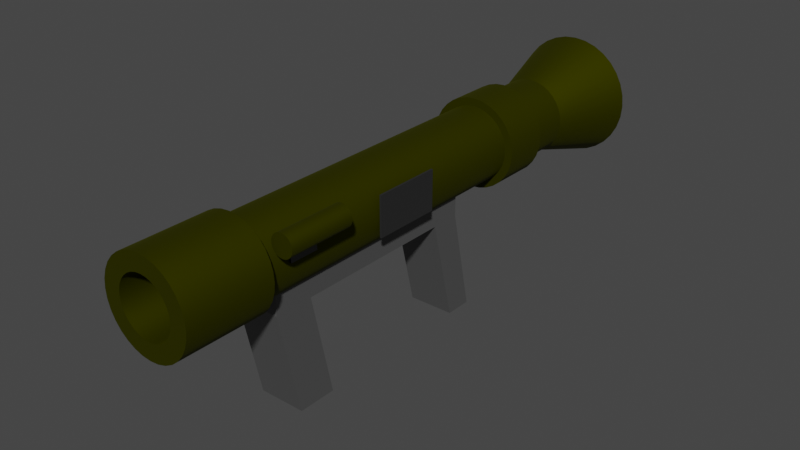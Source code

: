 # Source: Rocket_Launcher_attempt_2.blend  (saved by Blender 3.4.6; exported with 4.5.12 LTS)
import bpy
from mathutils import Matrix  # noqa: F401  (used for matrix-valued properties, if any)

bpy.ops.wm.read_factory_settings(use_empty=True)
scene = bpy.context.scene
scene.name = 'Scene'

# ---- collections
col_collection = bpy.data.collections.new('Collection'); scene.collection.children.link(col_collection)

# ---- materials (node trees are filled in below, after node groups)
mat_uncoated_metal = bpy.data.materials.new('Uncoated Metal')
mat_uncoated_metal.alpha_threshold = 0.0
mat_uncoated_metal.use_transparent_shadow = False
mat_uncoated_metal.roughness = 0.5
mat_uncoated_metal.line_color = (0.0, 0.0, 0.0, 1.0)
mat_handle = bpy.data.materials.new('Handle')
mat_handle.use_transparent_shadow = False
mat_dark_plastic = bpy.data.materials.new('Dark Plastic')
mat_dark_plastic.use_transparent_shadow = False
mat_green_metal = bpy.data.materials.new('Green Metal')
mat_green_metal.use_transparent_shadow = False

# ---- node groups
ng_auto_smooth = bpy.data.node_groups.new('Auto Smooth', 'GeometryNodeTree')
_s = ng_auto_smooth.interface.new_socket(name='Geometry', in_out='OUTPUT', socket_type='NodeSocketGeometry')
_s = ng_auto_smooth.interface.new_socket(name='Geometry', in_out='INPUT', socket_type='NodeSocketGeometry')
_s = ng_auto_smooth.interface.new_socket(name='Angle', in_out='INPUT', socket_type='NodeSocketFloat')
_s.subtype = 'ANGLE'
_s.min_value = 0.0
_s.max_value = 3.142
ng_auto_smooth.is_modifier = True
_N = ng_auto_smooth.nodes; _L = ng_auto_smooth.links
n0 = _N.new('NodeGroupOutput'); n0.name = 'Group Output'; n0.location = (480, -100)
n1 = _N.new('NodeGroupInput'); n1.name = 'Group Input'; n1.location = (-420, -300)
n2 = _N.new('NodeGroupInput'); n2.name = 'Group Input.001'; n2.location = (-60, -100)
n3 = _N.new('GeometryNodeSetShadeSmooth'); n3.name = 'Set Shade Smooth'; n3.location = (120, -100)
n3.domain = 'EDGE'
n4 = _N.new('GeometryNodeSetShadeSmooth'); n4.name = 'Set Shade Smooth.001'; n4.location = (300, -100)
n5 = _N.new('GeometryNodeInputMeshEdgeAngle'); n5.name = 'Edge Angle'; n5.location = (-420, -220)
n6 = _N.new('GeometryNodeInputEdgeSmooth'); n6.name = 'Is Edge Smooth'; n6.location = (-60, -160)
n7 = _N.new('GeometryNodeInputShadeSmooth'); n7.name = 'Is Face Smooth'; n7.location = (-240, -340)
n8 = _N.new('FunctionNodeBooleanMath'); n8.name = 'Boolean Math'; n8.location = (-60, -220)
n9 = _N.new('FunctionNodeCompare'); n9.name = 'Compare'; n9.location = (-240, -180)
n9.operation = 'LESS_EQUAL'
_L.new(n5.outputs[0], n9.inputs[0])
_L.new(n4.outputs[0], n0.inputs[0])
_L.new(n1.outputs[1], n9.inputs[1])
_L.new(n9.outputs[0], n8.inputs[0])
_L.new(n7.outputs[0], n8.inputs[1])
_L.new(n2.outputs[0], n3.inputs[0])
_L.new(n6.outputs[0], n3.inputs[1])
_L.new(n3.outputs[0], n4.inputs[0])
_L.new(n8.outputs[0], n3.inputs[2])
n0.is_active_output = True

# ---- material node trees
mat_uncoated_metal.use_nodes = True; mat_uncoated_metal.node_tree.nodes.clear()
_N = mat_uncoated_metal.node_tree.nodes; _L = mat_uncoated_metal.node_tree.links
n0 = _N.new('ShaderNodeOutputMaterial'); n0.name = 'Material Output'; n0.location = (300, 300)
n1 = _N.new('ShaderNodeBsdfPrincipled'); n1.name = 'Principled BSDF'; n1.location = (10, 300)
n1.distribution = 'GGX'
n1.subsurface_method = 'RANDOM_WALK_SKIN'
n1.inputs[0].default_value = (0.08276, 0.08276, 0.08276, 1.0)
n1.inputs[1].default_value = 1.0
n1.inputs[2].default_value = 0.2
n1.inputs[3].default_value = 1.45
n1.inputs[27].default_value = (0.0, 0.0, 0.0, 1.0)
n1.inputs[28].default_value = 1.0
_L.new(n1.outputs[0], n0.inputs[0])
n0.is_active_output = True
mat_handle.use_nodes = True; mat_handle.node_tree.nodes.clear()
_N = mat_handle.node_tree.nodes; _L = mat_handle.node_tree.links
n0 = _N.new('ShaderNodeBsdfPrincipled'); n0.name = 'Principled BSDF'; n0.location = (36, 292)
n0.distribution = 'GGX'
n0.subsurface_method = 'RANDOM_WALK_SKIN'
n0.inputs[0].default_value = (0.07805, 0.07805, 0.07805, 1.0)
n0.inputs[2].default_value = 0.1045
n0.inputs[3].default_value = 1.45
n0.inputs[27].default_value = (0.0, 0.0, 0.0, 1.0)
n0.inputs[28].default_value = 1.0
n1 = _N.new('ShaderNodeOutputMaterial'); n1.name = 'Material Output'; n1.location = (326, 292)
_L.new(n0.outputs[0], n1.inputs[0])
n1.is_active_output = True
mat_dark_plastic.use_nodes = True; mat_dark_plastic.node_tree.nodes.clear()
_N = mat_dark_plastic.node_tree.nodes; _L = mat_dark_plastic.node_tree.links
n0 = _N.new('ShaderNodeBsdfPrincipled'); n0.name = 'Principled BSDF'; n0.location = (10, 300)
n0.distribution = 'GGX'
n0.subsurface_method = 'RANDOM_WALK_SKIN'
n0.inputs[0].default_value = (0.01187, 0.01187, 0.01187, 1.0)
n0.inputs[2].default_value = 1.0
n0.inputs[3].default_value = 1.45
n0.inputs[27].default_value = (0.0, 0.0, 0.0, 1.0)
n0.inputs[28].default_value = 1.0
n1 = _N.new('ShaderNodeOutputMaterial'); n1.name = 'Material Output'; n1.location = (300, 300)
_L.new(n0.outputs[0], n1.inputs[0])
n1.is_active_output = True
mat_green_metal.use_nodes = True; mat_green_metal.node_tree.nodes.clear()
_N = mat_green_metal.node_tree.nodes; _L = mat_green_metal.node_tree.links
n0 = _N.new('ShaderNodeBsdfPrincipled'); n0.name = 'Principled BSDF'; n0.location = (10, 300)
n0.distribution = 'GGX'
n0.subsurface_method = 'RANDOM_WALK_SKIN'
n0.inputs[0].default_value = (0.07419, 0.07805, 0.0, 1.0)
n0.inputs[1].default_value = 1.0
n0.inputs[2].default_value = 0.7636
n0.inputs[3].default_value = 1.45
n0.inputs[27].default_value = (0.0, 0.0, 0.0, 1.0)
n0.inputs[28].default_value = 1.0
n1 = _N.new('ShaderNodeOutputMaterial'); n1.name = 'Material Output'; n1.location = (300, 300)
_L.new(n0.outputs[0], n1.inputs[0])
n1.is_active_output = True

# ---- world
world_world = bpy.data.worlds.new('World'); scene.world = world_world
world_world.use_nodes = True; world_world.node_tree.nodes.clear()
_N = world_world.node_tree.nodes; _L = world_world.node_tree.links
n0 = _N.new('ShaderNodeOutputWorld'); n0.name = 'World Output'; n0.location = (300, 300)
n1 = _N.new('ShaderNodeBackground'); n1.name = 'Background'; n1.location = (10, 300)
n1.inputs[0].default_value = (0.05088, 0.05088, 0.05088, 1.0)
_L.new(n1.outputs[0], n0.inputs[0])
n0.is_active_output = True
world_world.color = (0.05088, 0.05088, 0.05088)
world_world.use_sun_shadow = False
world_world.sun_shadow_jitter_overblur = 0.0

# ---- meshes
me_cylinder = bpy.data.meshes.new('Cylinder')
me_cylinder.from_pydata([(1.035, -0.2058, 0.1029), (0.9748, -0.4038, 0.1029), (0.8773, -0.5862, 0.1029), (1.035, -0.2058, -0.1029), (0.9748, -0.4038, -0.1029), (0.8773, -0.5862, -0.1029), (0.8117, -0.6662, -0.1029), (0.8117, -0.6662, 0.1029), (1.045, -0.1029, 0.1029), (1.045, -0.1029, -0.1029)], [], [(5, 2, 7, 6), (4, 1, 2, 5), (3, 0, 1, 4), (9, 8, 0, 3)])
me_cylinder.polygons.foreach_set('use_smooth', [True] * 4)
_uv = me_cylinder.uv_layers.new(name='UVMap')
_uv.uv.foreach_set('vector', [0.6562, 0.6187, 0.6562, 0.6624, 0.6406, 0.6624, 0.6406, 0.6187, 0.6875, 0.6187, 0.6875, 0.6624, 0.6562, 0.6624, 0.6562, 0.6187, 0.7188, 0.6187, 0.7188, 0.6624, 0.6875, 0.6624, 0.6875, 0.6187, 0.7344, 0.6187, 0.7344, 0.6624, 0.7188, 0.6624, 0.7188, 0.6187])
me_cylinder.materials.append(mat_uncoated_metal)
me_cylinder.update()
me_cube_001 = bpy.data.meshes.new('Cube.001')
me_cube_001.from_pydata([(-1.0, -1.0, -1.0), (-1.0, -1.0, 1.0), (-1.0, 15.23, -1.0), (-1.0, 15.23, 1.0), (1.0, -1.0, -1.0), (1.0, -1.0, 1.0), (1.0, 15.23, -1.0), (1.0, 15.23, 1.0), (-1.0, 1.709, -1.0), (-1.0, 1.709, 1.0), (1.0, 1.709, -1.0), (1.0, 1.709, 1.0), (-1.0, 13.12, 1.0), (1.0, 13.12, -1.0), (-1.0, 13.12, -1.0), (1.0, 13.12, 1.0), (-1.0, 3.274, -8.281), (-1.0, 0.5642, -8.281), (1.0, 16.81, -8.281), (-1.0, 16.81, -8.281), (1.0, 14.9, -8.281), (1.0, 0.5642, -8.281), (1.0, 3.274, -8.281), (-1.0, 14.9, -8.281)], [], [(14, 12, 3, 2), (2, 3, 7, 6), (10, 11, 5, 4), (4, 5, 1, 0), (14, 2, 19, 23), (11, 9, 1, 5), (15, 12, 9, 11), (14, 13, 10, 8), (13, 15, 11, 10), (0, 1, 9, 8), (6, 7, 15, 13), (2, 6, 18, 19), (7, 3, 12, 15), (8, 9, 12, 14), (16, 22, 21, 17), (19, 18, 20, 23), (0, 8, 16, 17), (6, 13, 20, 18), (13, 14, 23, 20), (10, 4, 21, 22), (4, 0, 17, 21), (8, 10, 22, 16)])
_uv = me_cube_001.uv_layers.new(name='UVMap')
_uv.uv.foreach_set('vector', [0.375, 0.2019, 0.625, 0.2019, 0.625, 0.25, 0.375, 0.25, 0.375, 0.25, 0.625, 0.25, 0.625, 0.5, 0.375, 0.5, 0.375, 0.691, 0.625, 0.691, 0.625, 0.75, 0.375, 0.75, 0.375, 0.75, 0.625, 0.75, 0.625, 1.0, 0.375, 1.0, 0.375, 0.2019, 0.375, 0.25, 0.375, 0.25, 0.375, 0.2019, 0.625, 0.691, 0.875, 0.691, 0.875, 0.75, 0.625, 0.75, 0.625, 0.5481, 0.875, 0.5481, 0.875, 0.691, 0.625, 0.691, 0.125, 0.5481, 0.375, 0.5481, 0.375, 0.691, 0.125, 0.691, 0.375, 0.5481, 0.625, 0.5481, 0.625, 0.691, 0.375, 0.691, 0.375, 0.0, 0.625, 0.0, 0.625, 0.05904, 0.375, 0.05904, 0.375, 0.5, 0.625, 0.5, 0.625, 0.5481, 0.375, 0.5481, 0.375, 0.25, 0.375, 0.5, 0.375, 0.5, 0.375, 0.25, 0.625, 0.5, 0.875, 0.5, 0.875, 0.5481, 0.625, 0.5481, 0.375, 0.05904, 0.625, 0.05904, 0.625, 0.2019, 0.375, 0.2019, 0.125, 0.691, 0.375, 0.691, 0.375, 0.75, 0.125, 0.75, 0.125, 0.5, 0.375, 0.5, 0.375, 0.5481, 0.125, 0.5481, 0.375, 0.0, 0.375, 0.05904, 0.375, 0.05904, 0.375, 0.0, 0.375, 0.5, 0.375, 0.5481, 0.375, 0.5481, 0.375, 0.5, 0.375, 0.5481, 0.125, 0.5481, 0.125, 0.5481, 0.375, 0.5481, 0.375, 0.691, 0.375, 0.75, 0.375, 0.75, 0.375, 0.691, 0.375, 0.75, 0.375, 1.0, 0.375, 1.0, 0.375, 0.75, 0.125, 0.691, 0.375, 0.691, 0.375, 0.691, 0.125, 0.691])
me_cube_001.materials.append(mat_handle)
me_cube_001.update()
me_cube_002 = bpy.data.meshes.new('Cube.002')
me_cube_002.from_pydata([(-1.0, -1.0, -1.0), (-1.0, -1.0, 1.0), (-1.0, 1.0, -1.0), (-1.0, 1.0, 1.0), (1.0, -1.0, -1.0), (1.0, -1.0, 1.0), (1.0, 1.0, -1.0), (1.0, 1.0, 1.0)], [], [(0, 1, 3, 2), (2, 3, 7, 6), (6, 7, 5, 4), (4, 5, 1, 0), (2, 6, 4, 0), (7, 3, 1, 5)])
_uv = me_cube_002.uv_layers.new(name='UVMap')
_uv.uv.foreach_set('vector', [0.375, 0.0, 0.625, 0.0, 0.625, 0.25, 0.375, 0.25, 0.375, 0.25, 0.625, 0.25, 0.625, 0.5, 0.375, 0.5, 0.375, 0.5, 0.625, 0.5, 0.625, 0.75, 0.375, 0.75, 0.375, 0.75, 0.625, 0.75, 0.625, 1.0, 0.375, 1.0, 0.125, 0.5, 0.375, 0.5, 0.375, 0.75, 0.125, 0.75, 0.625, 0.5, 0.875, 0.5, 0.875, 0.75, 0.625, 0.75])
me_cube_002.materials.append(mat_dark_plastic)
me_cube_002.update()
me_cylinder_001 = bpy.data.meshes.new('Cylinder.001')
me_cylinder_001.from_pydata([(0.0, 0.759, -1.0), (1.581e-08, 1.325, 1.23), (0.1481, 0.7444, -1.0), (0.2584, 1.299, 1.23), (0.2905, 0.7012, -1.0), (0.5069, 1.224, 1.23), (0.4217, 0.6311, -1.0), (0.7359, 1.101, 1.23), (0.5367, 0.5367, -1.0), (0.9366, 0.9366, 1.23), (0.6311, 0.4217, -1.0), (1.101, 0.7359, 1.23), (0.7012, 0.2905, -1.0), (1.224, 0.5069, 1.23), (0.7444, 0.1481, -1.0), (1.299, 0.2584, 1.23), (0.759, 0.0, -1.0), (1.325, -1.13e-07, 1.23), (0.7444, -0.1481, -1.0), (1.299, -0.2584, 1.23), (0.7012, -0.2905, -1.0), (1.224, -0.5069, 1.23), (0.6311, -0.4217, -1.0), (1.101, -0.7359, 1.23), (0.5367, -0.5367, -1.0), (0.9366, -0.9366, 1.23), (0.4217, -0.6311, -1.0), (0.7359, -1.101, 1.23), (0.2905, -0.7012, -1.0), (0.5069, -1.224, 1.23), (0.1481, -0.7444, -1.0), (0.2584, -1.299, 1.23), (0.0, -0.759, -1.0), (1.7e-08, -1.325, 1.23), (-0.1481, -0.7444, -1.0), (-0.2584, -1.299, 1.23), (-0.2905, -0.7012, -1.0), (-0.5069, -1.224, 1.23), (-0.4217, -0.6311, -1.0), (-0.7359, -1.101, 1.23), (-0.5367, -0.5367, -1.0), (-0.9366, -0.9366, 1.23), (-0.6311, -0.4217, -1.0), (-1.101, -0.7359, 1.23), (-0.7012, -0.2905, -1.0), (-1.224, -0.5069, 1.23), (-0.7444, -0.1481, -1.0), (-1.299, -0.2584, 1.23), (-0.759, 0.0, -1.0), (-1.325, -1.13e-07, 1.23), (-0.7444, 0.1481, -1.0), (-1.299, 0.2584, 1.23), (-0.7012, 0.2905, -1.0), (-1.224, 0.5069, 1.23), (-0.6311, 0.4217, -1.0), (-1.101, 0.7359, 1.23), (-0.5367, 0.5367, -1.0), (-0.9366, 0.9366, 1.23), (-0.4217, 0.6311, -1.0), (-0.7359, 1.101, 1.23), (-0.2905, 0.7012, -1.0), (-0.5069, 1.224, 1.23), (-0.1481, 0.7444, -1.0), (-0.2584, 1.299, 1.23), (2.997e-16, 1.0, 0.9139), (0.1951, 0.9808, 0.9139), (0.3827, 0.9239, 0.9139), (0.5556, 0.8315, 0.9139), (0.7071, 0.7071, 0.9139), (0.8315, 0.5556, 0.9139), (0.9239, 0.3827, 0.9139), (0.9808, 0.1951, 0.9139), (1.0, -5.901e-08, 0.9139), (0.9808, -0.1951, 0.9139), (0.9239, -0.3827, 0.9139), (0.8315, -0.5556, 0.9139), (0.7071, -0.7071, 0.9139), (0.5556, -0.8315, 0.9139), (0.3827, -0.9239, 0.9139), (0.1951, -0.9808, 0.9139), (2.997e-16, -1.0, 0.9139), (-0.1951, -0.9808, 0.9139), (-0.3827, -0.9239, 0.9139), (-0.5556, -0.8315, 0.9139), (-0.7071, -0.7071, 0.9139), (-0.8315, -0.5556, 0.9139), (-0.9239, -0.3827, 0.9139), (-0.9808, -0.1951, 0.9139), (-1.0, -5.901e-08, 0.9139), (-0.9808, 0.1951, 0.9139), (-0.9239, 0.3827, 0.9139), (-0.8315, 0.5556, 0.9139), (-0.7071, 0.7071, 0.9139), (-0.5556, 0.8315, 0.9139), (-0.3827, 0.9239, 0.9139), (-0.1951, 0.9808, 0.9139), (0.1951, 0.9808, -0.6656), (0.3827, 0.9239, -0.6656), (0.5556, 0.8315, -0.6656), (0.7071, 0.7071, -0.6656), (0.8315, 0.5556, -0.6656), (0.9239, 0.3827, -0.6656), (0.9808, 0.1951, -0.6656), (1.0, -1.031e-08, -0.6656), (0.9808, -0.1951, -0.6656), (0.9239, -0.3827, -0.6656), (0.8315, -0.5556, -0.6656), (0.7071, -0.7071, -0.6656), (0.5556, -0.8315, -0.6656), (0.3827, -0.9239, -0.6656), (0.1951, -0.9808, -0.6656), (5.237e-17, -1.0, -0.6656), (-0.1951, -0.9808, -0.6656), (-0.3827, -0.9239, -0.6656), (-0.5556, -0.8315, -0.6656), (-0.7071, -0.7071, -0.6656), (-0.8315, -0.5556, -0.6656), (-0.9239, -0.3827, -0.6656), (-0.9808, -0.1951, -0.6656), (-1.0, -1.031e-08, -0.6656), (-0.9808, 0.1951, -0.6656), (-0.9239, 0.3827, -0.6656), (-0.8315, 0.5556, -0.6656), (-0.7071, 0.7071, -0.6656), (-0.5556, 0.8315, -0.6656), (-0.3827, 0.9239, -0.6656), (-0.1951, 0.9808, -0.6656), (5.237e-17, 1.0, -0.6656), (2.413e-16, 1.0, 0.5409), (0.1951, 0.9808, 0.5409), (0.3827, 0.9239, 0.5409), (0.5556, 0.8315, 0.5409), (0.7071, 0.7071, 0.5409), (0.8315, 0.5556, 0.5409), (0.9239, 0.3827, 0.5409), (0.9808, 0.1951, 0.5409), (1.0, -4.751e-08, 0.5409), (0.9808, -0.1951, 0.5409), (0.9239, -0.3827, 0.5409), (0.8315, -0.5556, 0.5409), (0.7071, -0.7071, 0.5409), (0.5556, -0.8315, 0.5409), (0.3827, -0.9239, 0.5409), (0.1951, -0.9808, 0.5409), (2.413e-16, -1.0, 0.5409), (-0.1951, -0.9808, 0.5409), (-0.3827, -0.9239, 0.5409), (-0.5556, -0.8315, 0.5409), (-0.7071, -0.7071, 0.5409), (-0.8315, -0.5556, 0.5409), (-0.9239, -0.3827, 0.5409), (-0.9808, -0.1951, 0.5409), (-1.0, -4.751e-08, 0.5409), (-0.9808, 0.1951, 0.5409), (-0.9239, 0.3827, 0.5409), (-0.8315, 0.5556, 0.5409), (-0.7071, 0.7071, 0.5409), (-0.5556, 0.8315, 0.5409), (-0.3827, 0.9239, 0.5409), (-0.1951, 0.9808, 0.5409), (2.705e-16, 1.0, 0.7274), (0.1951, 0.9808, 0.7274), (0.3827, 0.9239, 0.7274), (0.5556, 0.8315, 0.7274), (0.7071, 0.7071, 0.7274), (0.8315, 0.5556, 0.7274), (0.9239, 0.3827, 0.7274), (0.9808, 0.1951, 0.7274), (1.0, -5.326e-08, 0.7274), (0.9808, -0.1951, 0.7274), (0.9239, -0.3827, 0.7274), (0.8315, -0.5556, 0.7274), (0.7071, -0.7071, 0.7274), (0.5556, -0.8315, 0.7274), (0.3827, -0.9239, 0.7274), (0.1951, -0.9808, 0.7274), (2.705e-16, -1.0, 0.7274), (-0.1951, -0.9808, 0.7274), (-0.3827, -0.9239, 0.7274), (-0.5556, -0.8315, 0.7274), (-0.7071, -0.7071, 0.7274), (-0.8315, -0.5556, 0.7274), (-0.9239, -0.3827, 0.7274), (-0.9808, -0.1951, 0.7274), (-1.0, -5.326e-08, 0.7274), (-0.9808, 0.1951, 0.7274), (-0.9239, 0.3827, 0.7274), (-0.8315, 0.5556, 0.7274), (-0.7071, 0.7071, 0.7274), (-0.5556, 0.8315, 0.7274), (-0.3827, 0.9239, 0.7274), (-0.1951, 0.9808, 0.7274), (2.997e-16, 1.0, 0.9139), (0.1951, 0.9808, 0.9139), (0.3827, 0.9239, 0.9139), (0.5556, 0.8315, 0.9139), (0.7071, 0.7071, 0.9139), (0.8315, 0.5556, 0.9139), (0.9239, 0.3827, 0.9139), (0.9808, 0.1951, 0.9139), (1.0, -5.901e-08, 0.9139), (0.9808, -0.1951, 0.9139), (0.9239, -0.3827, 0.9139), (0.8315, -0.5556, 0.9139), (0.7071, -0.7071, 0.9139), (0.5556, -0.8315, 0.9139), (0.3827, -0.9239, 0.9139), (0.1951, -0.9808, 0.9139), (2.997e-16, -1.0, 0.9139), (-0.1951, -0.9808, 0.9139), (-0.3827, -0.9239, 0.9139), (-0.5556, -0.8315, 0.9139), (-0.7071, -0.7071, 0.9139), (-0.8315, -0.5556, 0.9139), (-0.9239, -0.3827, 0.9139), (-0.9808, -0.1951, 0.9139), (-1.0, -5.901e-08, 0.9139), (-0.9808, 0.1951, 0.9139), (-0.9239, 0.3827, 0.9139), (-0.8315, 0.5556, 0.9139), (-0.7071, 0.7071, 0.9139), (-0.5556, 0.8315, 0.9139), (-0.3827, 0.9239, 0.9139), (-0.1951, 0.9808, 0.9139), (0.2361, 1.187, 0.5409), (0.463, 1.118, 0.5409), (0.6722, 1.006, 0.5409), (0.8556, 0.8556, 0.5409), (1.006, 0.6722, 0.5409), (1.118, 0.463, 0.5409), (1.187, 0.2361, 0.5409), (1.21, -8.837e-08, 0.5409), (1.187, -0.2361, 0.5409), (1.118, -0.463, 0.5409), (1.006, -0.6722, 0.5409), (0.8556, -0.8556, 0.5409), (0.6722, -1.006, 0.5409), (0.463, -1.118, 0.5409), (0.2361, -1.187, 0.5409), (6.184e-09, -1.21, 0.5409), (-0.2361, -1.187, 0.5409), (-0.463, -1.118, 0.5409), (-0.6722, -1.006, 0.5409), (-0.8556, -0.8556, 0.5409), (-1.006, -0.6722, 0.5409), (-1.118, -0.463, 0.5409), (-1.187, -0.2361, 0.5409), (-1.21, -8.837e-08, 0.5409), (-1.187, 0.2361, 0.5409), (-1.118, 0.463, 0.5409), (-1.006, 0.6722, 0.5409), (-0.8556, 0.8556, 0.5409), (-0.6722, 1.006, 0.5409), (-0.463, 1.118, 0.5409), (-0.2361, 1.187, 0.5409), (6.184e-09, 1.21, 0.5409), (0.2361, 1.187, -0.6656), (0.463, 1.118, -0.6656), (0.6722, 1.006, -0.6656), (0.8556, 0.8556, -0.6656), (1.006, 0.6722, -0.6656), (1.118, 0.463, -0.6656), (1.187, 0.2361, -0.6656), (1.21, -2.701e-08, -0.6656), (1.187, -0.2361, -0.6656), (1.118, -0.463, -0.6656), (1.006, -0.6722, -0.6656), (0.8556, -0.8556, -0.6656), (0.6722, -1.006, -0.6656), (0.463, -1.118, -0.6656), (0.2361, -1.187, -0.6656), (6.184e-09, -1.21, -0.6656), (-0.2361, -1.187, -0.6656), (-0.463, -1.118, -0.6656), (-0.6722, -1.006, -0.6656), (-0.8556, -0.8556, -0.6656), (-1.006, -0.6722, -0.6656), (-1.118, -0.463, -0.6656), (-1.187, -0.2361, -0.6656), (-1.21, -2.701e-08, -0.6656), (-1.187, 0.2361, -0.6656), (-1.118, 0.463, -0.6656), (-1.006, 0.6722, -0.6656), (-0.8556, 0.8556, -0.6656), (-0.6722, 1.006, -0.6656), (-0.463, 1.118, -0.6656), (-0.2361, 1.187, -0.6656), (6.184e-09, 1.21, -0.6656), (0.2361, 1.187, -1.0), (0.463, 1.118, -1.0), (0.6722, 1.006, -1.0), (0.8556, 0.8556, -1.0), (1.006, 0.6722, -1.0), (1.118, 0.463, -1.0), (1.187, 0.2361, -1.0), (1.21, -3.553e-08, -1.0), (1.187, -0.2361, -1.0), (1.118, -0.463, -1.0), (1.006, -0.6722, -1.0), (0.8556, -0.8556, -1.0), (0.6722, -1.006, -1.0), (0.463, -1.118, -1.0), (0.2361, -1.187, -1.0), (6.184e-09, -1.21, -1.0), (-0.2361, -1.187, -1.0), (-0.463, -1.118, -1.0), (-0.6722, -1.006, -1.0), (-0.8556, -0.8556, -1.0), (-1.006, -0.6722, -1.0), (-1.118, -0.463, -1.0), (-1.187, -0.2361, -1.0), (-1.21, -3.553e-08, -1.0), (-1.187, 0.2361, -1.0), (-1.118, 0.463, -1.0), (-1.006, 0.6722, -1.0), (-0.8556, 0.8556, -1.0), (-0.6722, 1.006, -1.0), (-0.463, 1.118, -1.0), (-0.2361, 1.187, -1.0), (6.184e-09, 1.21, -1.0), (6.184e-09, 1.21, 0.7274), (0.2361, 1.187, 0.7274), (0.463, 1.118, 0.7274), (0.6722, 1.006, 0.7274), (0.8556, 0.8556, 0.7274), (1.006, 0.6722, 0.7274), (1.118, 0.463, 0.7274), (1.187, 0.2361, 0.7274), (1.21, -8.362e-08, 0.7274), (1.187, -0.2361, 0.7274), (1.118, -0.463, 0.7274), (1.006, -0.6722, 0.7274), (0.8556, -0.8556, 0.7274), (0.6722, -1.006, 0.7274), (0.463, -1.118, 0.7274), (0.2361, -1.187, 0.7274), (6.184e-09, -1.21, 0.7274), (-0.2361, -1.187, 0.7274), (-0.463, -1.118, 0.7274), (-0.6722, -1.006, 0.7274), (-0.8556, -0.8556, 0.7274), (-1.006, -0.6722, 0.7274), (-1.118, -0.463, 0.7274), (-1.187, -0.2361, 0.7274), (-1.21, -8.362e-08, 0.7274), (-1.187, 0.2361, 0.7274), (-1.118, 0.463, 0.7274), (-1.006, 0.6722, 0.7274), (-0.8556, 0.8556, 0.7274), (-0.6722, 1.006, 0.7274), (-0.463, 1.118, 0.7274), (-0.2361, 1.187, 0.7274), (0.0, 1.0, -1.0), (0.1951, 0.9808, -1.0), (0.3827, 0.9239, -1.0), (0.5556, 0.8315, -1.0), (0.7071, 0.7071, -1.0), (0.8315, 0.5556, -1.0), (0.9239, 0.3827, -1.0), (0.9808, 0.1951, -1.0), (1.0, 0.0, -1.0), (0.9808, -0.1951, -1.0), (0.9239, -0.3827, -1.0), (0.8315, -0.5556, -1.0), (0.7071, -0.7071, -1.0), (0.5556, -0.8315, -1.0), (0.3827, -0.9239, -1.0), (0.1951, -0.9808, -1.0), (0.0, -1.0, -1.0), (-0.1951, -0.9808, -1.0), (-0.3827, -0.9239, -1.0), (-0.5556, -0.8315, -1.0), (-0.7071, -0.7071, -1.0), (-0.8315, -0.5556, -1.0), (-0.9239, -0.3827, -1.0), (-0.9808, -0.1951, -1.0), (-1.0, 0.0, -1.0), (-0.9808, 0.1951, -1.0), (-0.9239, 0.3827, -1.0), (-0.8315, 0.5556, -1.0), (-0.7071, 0.7071, -1.0), (-0.5556, 0.8315, -1.0), (-0.3827, 0.9239, -1.0), (-0.1951, 0.9808, -1.0), (1.414e-05, 0.759, 0.9128), (0.1481, 0.7444, 0.9128), (0.2905, 0.7012, 0.9128), (0.4217, 0.6311, 0.9128), (0.5367, 0.5367, 0.9128), (0.6311, 0.4217, 0.9128), (0.7013, 0.2905, 0.9128), (0.7444, 0.1481, 0.9128), (0.759, 3.373e-07, 0.9128), (0.7444, -0.1481, 0.9128), (0.7013, -0.2905, 0.9128), (0.6311, -0.4217, 0.9128), (0.5367, -0.5367, 0.9128), (0.4217, -0.6311, 0.9128), (0.2905, -0.7012, 0.9128), (0.1481, -0.7444, 0.9128), (1.414e-05, -0.759, 0.9128), (-0.1481, -0.7444, 0.9128), (-0.2904, -0.7012, 0.9128), (-0.4217, -0.6311, 0.9128), (-0.5367, -0.5367, 0.9128), (-0.6311, -0.4217, 0.9128), (-0.7012, -0.2905, 0.9128), (-0.7444, -0.1481, 0.9128), (-0.759, 3.373e-07, 0.9128), (-0.7444, 0.1481, 0.9128), (-0.7012, 0.2905, 0.9128), (-0.6311, 0.4217, 0.9128), (-0.5367, 0.5367, 0.9128), (-0.4217, 0.6311, 0.9128), (-0.2904, 0.7012, 0.9128), (-0.1481, 0.7444, 0.9128), (0.3208, 1.613, 1.23), (1.82e-08, 1.644, 1.23), (0.6292, 1.519, 1.23), (0.9135, 1.367, 1.23), (1.163, 1.163, 1.23), (1.367, 0.9135, 1.23), (1.519, 0.6292, 1.23), (1.613, 0.3208, 1.23), (1.644, -1.13e-07, 1.23), (1.613, -0.3208, 1.23), (1.519, -0.6292, 1.23), (1.367, -0.9135, 1.23), (1.163, -1.163, 1.23), (0.9135, -1.367, 1.23), (0.6292, -1.519, 1.23), (0.3208, -1.613, 1.23), (1.82e-08, -1.644, 1.23), (-0.3208, -1.613, 1.23), (-0.6292, -1.519, 1.23), (-0.9135, -1.367, 1.23), (-1.163, -1.163, 1.23), (-1.367, -0.9135, 1.23), (-1.519, -0.6292, 1.23), (-1.613, -0.3208, 1.23), (-1.644, -1.13e-07, 1.23), (-1.613, 0.3208, 1.23), (-1.519, 0.6292, 1.23), (-1.367, 0.9135, 1.23), (-1.163, 1.163, 1.23), (-0.9135, 1.367, 1.23), (-0.6292, 1.519, 1.23), (-0.3208, 1.613, 1.23), (1.581e-08, 1.325, 1.23), (0.2584, 1.299, 1.23), (0.5069, 1.224, 1.23), (0.7359, 1.101, 1.23), (0.9366, 0.9366, 1.23), (1.101, 0.7359, 1.23), (1.224, 0.5069, 1.23), (1.299, 0.2584, 1.23), (1.325, -1.13e-07, 1.23), (1.299, -0.2584, 1.23), (1.224, -0.5069, 1.23), (1.101, -0.7359, 1.23), (0.9366, -0.9366, 1.23), (0.7359, -1.101, 1.23), (0.5069, -1.224, 1.23), (0.2584, -1.299, 1.23), (1.7e-08, -1.325, 1.23), (-0.2584, -1.299, 1.23), (-0.5069, -1.224, 1.23), (-0.7359, -1.101, 1.23), (-0.9366, -0.9366, 1.23), (-1.101, -0.7359, 1.23), (-1.224, -0.5069, 1.23), (-1.299, -0.2584, 1.23), (-1.325, -1.13e-07, 1.23), (-1.299, 0.2584, 1.23), (-1.224, 0.5069, 1.23), (-1.101, 0.7359, 1.23), (-0.9366, 0.9366, 1.23), (-0.7359, 1.101, 1.23), (-0.5069, 1.224, 1.23), (-0.2584, 1.299, 1.23), (0.3208, 1.613, 1.23), (0.6292, 1.519, 1.23), (0.9135, 1.367, 1.23), (1.163, 1.163, 1.23), (1.367, 0.9135, 1.23), (1.519, 0.6292, 1.23), (1.613, 0.3208, 1.23), (1.644, -1.13e-07, 1.23), (1.613, -0.3208, 1.23), (1.519, -0.6292, 1.23), (1.367, -0.9135, 1.23), (1.163, -1.163, 1.23), (0.9135, -1.367, 1.23), (0.6292, -1.519, 1.23), (0.3208, -1.613, 1.23), (1.82e-08, -1.644, 1.23), (-0.3208, -1.613, 1.23), (-0.6292, -1.519, 1.23), (-0.9135, -1.367, 1.23), (-1.163, -1.163, 1.23), (-1.367, -0.9135, 1.23), (-1.519, -0.6292, 1.23), (-1.613, -0.3208, 1.23), (-1.644, -1.13e-07, 1.23), (-1.613, 0.3208, 1.23), (-1.519, 0.6292, 1.23), (-1.367, 0.9135, 1.23), (-1.163, 1.163, 1.23), (-0.9135, 1.367, 1.23), (-0.6292, 1.519, 1.23), (-0.3208, 1.613, 1.23), (1.82e-08, 1.644, 1.23)], [], [(64, 417, 416, 65), (65, 416, 418, 66), (66, 418, 419, 67), (67, 419, 420, 68), (68, 420, 421, 69), (69, 421, 422, 70), (70, 422, 423, 71), (71, 423, 424, 72), (72, 424, 425, 73), (73, 425, 426, 74), (74, 426, 427, 75), (75, 427, 428, 76), (76, 428, 429, 77), (77, 429, 430, 78), (78, 430, 431, 79), (79, 431, 432, 80), (80, 432, 433, 81), (81, 433, 434, 82), (82, 434, 435, 83), (83, 435, 436, 84), (84, 436, 437, 85), (85, 437, 438, 86), (86, 438, 439, 87), (87, 439, 440, 88), (88, 440, 441, 89), (89, 441, 442, 90), (90, 442, 443, 91), (91, 443, 444, 92), (92, 444, 445, 93), (93, 445, 446, 94), (94, 446, 447, 95), (95, 447, 417, 64), (0, 2, 385, 384), (223, 95, 64, 192), (222, 94, 95, 223), (221, 93, 94, 222), (220, 92, 93, 221), (219, 91, 92, 220), (218, 90, 91, 219), (217, 89, 90, 218), (216, 88, 89, 217), (215, 87, 88, 216), (214, 86, 87, 215), (213, 85, 86, 214), (212, 84, 85, 213), (211, 83, 84, 212), (210, 82, 83, 211), (209, 81, 82, 210), (208, 80, 81, 209), (207, 79, 80, 208), (206, 78, 79, 207), (205, 77, 78, 206), (204, 76, 77, 205), (203, 75, 76, 204), (202, 74, 75, 203), (201, 73, 74, 202), (200, 72, 73, 201), (199, 71, 72, 200), (198, 70, 71, 199), (197, 69, 70, 198), (196, 68, 69, 197), (195, 67, 68, 196), (194, 66, 67, 195), (193, 65, 66, 194), (192, 64, 65, 193), (287, 127, 96, 256), (256, 96, 97, 257), (257, 97, 98, 258), (258, 98, 99, 259), (259, 99, 100, 260), (260, 100, 101, 261), (261, 101, 102, 262), (262, 102, 103, 263), (263, 103, 104, 264), (264, 104, 105, 265), (265, 105, 106, 266), (266, 106, 107, 267), (267, 107, 108, 268), (268, 108, 109, 269), (269, 109, 110, 270), (270, 110, 111, 271), (271, 111, 112, 272), (272, 112, 113, 273), (273, 113, 114, 274), (274, 114, 115, 275), (275, 115, 116, 276), (276, 116, 117, 277), (277, 117, 118, 278), (278, 118, 119, 279), (279, 119, 120, 280), (280, 120, 121, 281), (281, 121, 122, 282), (282, 122, 123, 283), (283, 123, 124, 284), (284, 124, 125, 285), (285, 125, 126, 286), (286, 126, 127, 287), (127, 128, 129, 96), (96, 129, 130, 97), (97, 130, 131, 98), (98, 131, 132, 99), (99, 132, 133, 100), (100, 133, 134, 101), (101, 134, 135, 102), (102, 135, 136, 103), (103, 136, 137, 104), (104, 137, 138, 105), (105, 138, 139, 106), (106, 139, 140, 107), (107, 140, 141, 108), (108, 141, 142, 109), (109, 142, 143, 110), (110, 143, 144, 111), (111, 144, 145, 112), (112, 145, 146, 113), (113, 146, 147, 114), (114, 147, 148, 115), (115, 148, 149, 116), (116, 149, 150, 117), (117, 150, 151, 118), (118, 151, 152, 119), (119, 152, 153, 120), (120, 153, 154, 121), (121, 154, 155, 122), (122, 155, 156, 123), (123, 156, 157, 124), (124, 157, 158, 125), (125, 158, 159, 126), (126, 159, 128, 127), (320, 160, 161, 321), (321, 161, 162, 322), (322, 162, 163, 323), (323, 163, 164, 324), (324, 164, 165, 325), (325, 165, 166, 326), (326, 166, 167, 327), (327, 167, 168, 328), (328, 168, 169, 329), (329, 169, 170, 330), (330, 170, 171, 331), (331, 171, 172, 332), (332, 172, 173, 333), (333, 173, 174, 334), (334, 174, 175, 335), (335, 175, 176, 336), (336, 176, 177, 337), (337, 177, 178, 338), (338, 178, 179, 339), (339, 179, 180, 340), (340, 180, 181, 341), (341, 181, 182, 342), (342, 182, 183, 343), (343, 183, 184, 344), (344, 184, 185, 345), (345, 185, 186, 346), (346, 186, 187, 347), (347, 187, 188, 348), (348, 188, 189, 349), (349, 189, 190, 350), (350, 190, 191, 351), (351, 191, 160, 320), (160, 192, 193, 161), (161, 193, 194, 162), (162, 194, 195, 163), (163, 195, 196, 164), (164, 196, 197, 165), (165, 197, 198, 166), (166, 198, 199, 167), (167, 199, 200, 168), (168, 200, 201, 169), (169, 201, 202, 170), (170, 202, 203, 171), (171, 203, 204, 172), (172, 204, 205, 173), (173, 205, 206, 174), (174, 206, 207, 175), (175, 207, 208, 176), (176, 208, 209, 177), (177, 209, 210, 178), (178, 210, 211, 179), (179, 211, 212, 180), (180, 212, 213, 181), (181, 213, 214, 182), (182, 214, 215, 183), (183, 215, 216, 184), (184, 216, 217, 185), (185, 217, 218, 186), (186, 218, 219, 187), (187, 219, 220, 188), (188, 220, 221, 189), (189, 221, 222, 190), (190, 222, 223, 191), (191, 223, 192, 160), (159, 254, 255, 128), (158, 253, 254, 159), (157, 252, 253, 158), (156, 251, 252, 157), (155, 250, 251, 156), (154, 249, 250, 155), (153, 248, 249, 154), (152, 247, 248, 153), (151, 246, 247, 152), (150, 245, 246, 151), (149, 244, 245, 150), (148, 243, 244, 149), (147, 242, 243, 148), (146, 241, 242, 147), (145, 240, 241, 146), (144, 239, 240, 145), (143, 238, 239, 144), (142, 237, 238, 143), (141, 236, 237, 142), (140, 235, 236, 141), (139, 234, 235, 140), (138, 233, 234, 139), (137, 232, 233, 138), (136, 231, 232, 137), (135, 230, 231, 136), (134, 229, 230, 135), (133, 228, 229, 134), (132, 227, 228, 133), (131, 226, 227, 132), (130, 225, 226, 131), (129, 224, 225, 130), (128, 255, 224, 129), (318, 286, 287, 319), (317, 285, 286, 318), (316, 284, 285, 317), (315, 283, 284, 316), (314, 282, 283, 315), (313, 281, 282, 314), (312, 280, 281, 313), (311, 279, 280, 312), (310, 278, 279, 311), (309, 277, 278, 310), (308, 276, 277, 309), (307, 275, 276, 308), (306, 274, 275, 307), (305, 273, 274, 306), (304, 272, 273, 305), (303, 271, 272, 304), (302, 270, 271, 303), (301, 269, 270, 302), (300, 268, 269, 301), (299, 267, 268, 300), (298, 266, 267, 299), (297, 265, 266, 298), (296, 264, 265, 297), (295, 263, 264, 296), (294, 262, 263, 295), (293, 261, 262, 294), (292, 260, 261, 293), (291, 259, 260, 292), (290, 258, 259, 291), (289, 257, 258, 290), (288, 256, 257, 289), (319, 287, 256, 288), (352, 319, 288, 353), (353, 288, 289, 354), (354, 289, 290, 355), (355, 290, 291, 356), (356, 291, 292, 357), (357, 292, 293, 358), (358, 293, 294, 359), (359, 294, 295, 360), (360, 295, 296, 361), (361, 296, 297, 362), (362, 297, 298, 363), (363, 298, 299, 364), (364, 299, 300, 365), (365, 300, 301, 366), (366, 301, 302, 367), (367, 302, 303, 368), (368, 303, 304, 369), (369, 304, 305, 370), (370, 305, 306, 371), (371, 306, 307, 372), (372, 307, 308, 373), (373, 308, 309, 374), (374, 309, 310, 375), (375, 310, 311, 376), (376, 311, 312, 377), (377, 312, 313, 378), (378, 313, 314, 379), (379, 314, 315, 380), (380, 315, 316, 381), (381, 316, 317, 382), (382, 317, 318, 383), (383, 318, 319, 352), (254, 351, 320, 255), (253, 350, 351, 254), (252, 349, 350, 253), (251, 348, 349, 252), (250, 347, 348, 251), (249, 346, 347, 250), (248, 345, 346, 249), (247, 344, 345, 248), (246, 343, 344, 247), (245, 342, 343, 246), (244, 341, 342, 245), (243, 340, 341, 244), (242, 339, 340, 243), (241, 338, 339, 242), (240, 337, 338, 241), (239, 336, 337, 240), (238, 335, 336, 239), (237, 334, 335, 238), (236, 333, 334, 237), (235, 332, 333, 236), (234, 331, 332, 235), (233, 330, 331, 234), (232, 329, 330, 233), (231, 328, 329, 232), (230, 327, 328, 231), (229, 326, 327, 230), (228, 325, 326, 229), (227, 324, 325, 228), (226, 323, 324, 227), (225, 322, 323, 226), (224, 321, 322, 225), (255, 320, 321, 224), (2, 0, 352, 353), (4, 2, 353, 354), (6, 4, 354, 355), (8, 6, 355, 356), (10, 8, 356, 357), (12, 10, 357, 358), (14, 12, 358, 359), (16, 14, 359, 360), (18, 16, 360, 361), (20, 18, 361, 362), (22, 20, 362, 363), (24, 22, 363, 364), (26, 24, 364, 365), (28, 26, 365, 366), (30, 28, 366, 367), (32, 30, 367, 368), (34, 32, 368, 369), (36, 34, 369, 370), (38, 36, 370, 371), (40, 38, 371, 372), (42, 40, 372, 373), (44, 42, 373, 374), (46, 44, 374, 375), (48, 46, 375, 376), (50, 48, 376, 377), (52, 50, 377, 378), (54, 52, 378, 379), (56, 54, 379, 380), (58, 56, 380, 381), (60, 58, 381, 382), (62, 60, 382, 383), (0, 62, 383, 352), (54, 56, 412, 411), (28, 30, 399, 398), (2, 4, 386, 385), (56, 58, 413, 412), (30, 32, 400, 399), (4, 6, 387, 386), (58, 60, 414, 413), (32, 34, 401, 400), (6, 8, 388, 387), (60, 62, 415, 414), (34, 36, 402, 401), (8, 10, 389, 388), (62, 0, 384, 415), (36, 38, 403, 402), (10, 12, 390, 389), (38, 40, 404, 403), (12, 14, 391, 390), (40, 42, 405, 404), (14, 16, 392, 391), (42, 44, 406, 405), (16, 18, 393, 392), (44, 46, 407, 406), (18, 20, 394, 393), (46, 48, 408, 407), (20, 22, 395, 394), (48, 50, 409, 408), (22, 24, 396, 395), (50, 52, 410, 409), (24, 26, 397, 396), (52, 54, 411, 410), (26, 28, 398, 397), (511, 480, 416, 417), (480, 481, 418, 416), (481, 482, 419, 418), (482, 483, 420, 419), (483, 484, 421, 420), (484, 485, 422, 421), (485, 486, 423, 422), (486, 487, 424, 423), (487, 488, 425, 424), (488, 489, 426, 425), (489, 490, 427, 426), (490, 491, 428, 427), (491, 492, 429, 428), (492, 493, 430, 429), (493, 494, 431, 430), (494, 495, 432, 431), (495, 496, 433, 432), (496, 497, 434, 433), (497, 498, 435, 434), (498, 499, 436, 435), (499, 500, 437, 436), (500, 501, 438, 437), (501, 502, 439, 438), (502, 503, 440, 439), (503, 504, 441, 440), (504, 505, 442, 441), (505, 506, 443, 442), (506, 507, 444, 443), (507, 508, 445, 444), (508, 509, 446, 445), (509, 510, 447, 446), (510, 511, 417, 447), (1, 63, 415, 384), (63, 61, 414, 415), (61, 59, 413, 414), (59, 57, 412, 413), (57, 55, 411, 412), (55, 53, 410, 411), (53, 51, 409, 410), (51, 49, 408, 409), (49, 47, 407, 408), (47, 45, 406, 407), (45, 43, 405, 406), (43, 41, 404, 405), (41, 39, 403, 404), (39, 37, 402, 403), (37, 35, 401, 402), (35, 33, 400, 401), (33, 31, 399, 400), (31, 29, 398, 399), (29, 27, 397, 398), (27, 25, 396, 397), (25, 23, 395, 396), (23, 21, 394, 395), (21, 19, 393, 394), (19, 17, 392, 393), (17, 15, 391, 392), (15, 13, 390, 391), (13, 11, 389, 390), (11, 9, 388, 389), (9, 7, 387, 388), (7, 5, 386, 387), (5, 3, 385, 386), (3, 1, 384, 385), (63, 1, 448, 479), (61, 63, 479, 478), (59, 61, 478, 477), (57, 59, 477, 476), (55, 57, 476, 475), (53, 55, 475, 474), (51, 53, 474, 473), (49, 51, 473, 472), (47, 49, 472, 471), (45, 47, 471, 470), (43, 45, 470, 469), (41, 43, 469, 468), (39, 41, 468, 467), (37, 39, 467, 466), (35, 37, 466, 465), (33, 35, 465, 464), (31, 33, 464, 463), (29, 31, 463, 462), (27, 29, 462, 461), (25, 27, 461, 460), (23, 25, 460, 459), (21, 23, 459, 458), (19, 21, 458, 457), (17, 19, 457, 456), (15, 17, 456, 455), (13, 15, 455, 454), (11, 13, 454, 453), (9, 11, 453, 452), (7, 9, 452, 451), (5, 7, 451, 450), (3, 5, 450, 449), (1, 3, 449, 448), (479, 448, 511, 510), (478, 479, 510, 509), (477, 478, 509, 508), (476, 477, 508, 507), (475, 476, 507, 506), (474, 475, 506, 505), (473, 474, 505, 504), (472, 473, 504, 503), (471, 472, 503, 502), (470, 471, 502, 501), (469, 470, 501, 500), (468, 469, 500, 499), (467, 468, 499, 498), (466, 467, 498, 497), (465, 466, 497, 496), (464, 465, 496, 495), (463, 464, 495, 494), (462, 463, 494, 493), (461, 462, 493, 492), (460, 461, 492, 491), (459, 460, 491, 490), (458, 459, 490, 489), (457, 458, 489, 488), (456, 457, 488, 487), (455, 456, 487, 486), (454, 455, 486, 485), (453, 454, 485, 484), (452, 453, 484, 483), (451, 452, 483, 482), (450, 451, 482, 481), (449, 450, 481, 480), (448, 449, 480, 511)])
me_cylinder_001.polygons.foreach_set('use_smooth', [True] * 512)
_uv = me_cylinder_001.uv_layers.new(name='UVMap')
_uv.uv.foreach_set('vector', [1.0, 0.9291, 1.0, 1.0, 0.9688, 1.0, 0.9688, 0.9291, 0.9688, 0.9291, 0.9688, 1.0, 0.9375, 1.0, 0.9375, 0.9291, 0.9375, 0.9291, 0.9375, 1.0, 0.9062, 1.0, 0.9063, 0.9291, 0.9063, 0.9291, 0.9062, 1.0, 0.875, 1.0, 0.875, 0.9291, 0.875, 0.9291, 0.875, 1.0, 0.8438, 1.0, 0.8438, 0.9291, 0.8438, 0.9291, 0.8438, 1.0, 0.8125, 1.0, 0.8125, 0.9291, 0.8125, 0.9291, 0.8125, 1.0, 0.7812, 1.0, 0.7812, 0.9291, 0.7812, 0.9291, 0.7812, 1.0, 0.75, 1.0, 0.75, 0.9291, 0.75, 0.9291, 0.75, 1.0, 0.7188, 1.0, 0.7188, 0.9291, 0.7188, 0.9291, 0.7188, 1.0, 0.6875, 1.0, 0.6875, 0.9291, 0.6875, 0.9291, 0.6875, 1.0, 0.6562, 1.0, 0.6562, 0.9291, 0.6562, 0.9291, 0.6562, 1.0, 0.625, 1.0, 0.625, 0.9291, 0.625, 0.9291, 0.625, 1.0, 0.5938, 1.0, 0.5938, 0.9291, 0.5938, 0.9291, 0.5938, 1.0, 0.5625, 1.0, 0.5625, 0.9291, 0.5625, 0.9291, 0.5625, 1.0, 0.5312, 1.0, 0.5312, 0.9291, 0.5312, 0.9291, 0.5312, 1.0, 0.5, 1.0, 0.5, 0.9291, 0.5, 0.9291, 0.5, 1.0, 0.4688, 1.0, 0.4687, 0.9291, 0.4687, 0.9291, 0.4688, 1.0, 0.4375, 1.0, 0.4375, 0.9291, 0.4375, 0.9291, 0.4375, 1.0, 0.4062, 1.0, 0.4062, 0.9291, 0.4062, 0.9291, 0.4062, 1.0, 0.375, 1.0, 0.375, 0.9291, 0.375, 0.9291, 0.375, 1.0, 0.3438, 1.0, 0.3438, 0.9291, 0.3438, 0.9291, 0.3438, 1.0, 0.3125, 1.0, 0.3125, 0.9291, 0.3125, 0.9291, 0.3125, 1.0, 0.2812, 1.0, 0.2812, 0.9291, 0.2812, 0.9291, 0.2812, 1.0, 0.25, 1.0, 0.25, 0.9291, 0.25, 0.9291, 0.25, 1.0, 0.2188, 1.0, 0.2188, 0.9291, 0.2188, 0.9291, 0.2188, 1.0, 0.1875, 1.0, 0.1875, 0.9291, 0.1875, 0.9291, 0.1875, 1.0, 0.1562, 1.0, 0.1562, 0.9291, 0.1562, 0.9291, 0.1562, 1.0, 0.125, 1.0, 0.125, 0.9291, 0.125, 0.9291, 0.125, 1.0, 0.09375, 1.0, 0.09375, 0.9291, 0.09375, 0.9291, 0.09375, 1.0, 0.0625, 1.0, 0.0625, 0.9291, 0.0625, 0.9291, 0.0625, 1.0, 0.03125, 1.0, 0.03125, 0.9291, 0.03125, 0.9291, 0.03125, 1.0, 0.0, 1.0, 0.0, 0.9291, 0.75, 0.4322, 0.7855, 0.4287, 0.7855, 0.4287, 0.75, 0.4322, 0.03125, 0.9291, 0.03125, 0.9291, 0.0, 0.9291, 0.0, 0.9291, 0.0625, 0.9291, 0.0625, 0.9291, 0.03125, 0.9291, 0.03125, 0.9291, 0.09375, 0.9291, 0.09375, 0.9291, 0.0625, 0.9291, 0.0625, 0.9291, 0.125, 0.9291, 0.125, 0.9291, 0.09375, 0.9291, 0.09375, 0.9291, 0.1562, 0.9291, 0.1562, 0.9291, 0.125, 0.9291, 0.125, 0.9291, 0.1875, 0.9291, 0.1875, 0.9291, 0.1562, 0.9291, 0.1562, 0.9291, 0.2188, 0.9291, 0.2188, 0.9291, 0.1875, 0.9291, 0.1875, 0.9291, 0.25, 0.9291, 0.25, 0.9291, 0.2188, 0.9291, 0.2188, 0.9291, 0.2812, 0.9291, 0.2812, 0.9291, 0.25, 0.9291, 0.25, 0.9291, 0.3125, 0.9291, 0.3125, 0.9291, 0.2812, 0.9291, 0.2812, 0.9291, 0.3438, 0.9291, 0.3438, 0.9291, 0.3125, 0.9291, 0.3125, 0.9291, 0.375, 0.9291, 0.375, 0.9291, 0.3438, 0.9291, 0.3438, 0.9291, 0.4062, 0.9291, 0.4062, 0.9291, 0.375, 0.9291, 0.375, 0.9291, 0.4375, 0.9291, 0.4375, 0.9291, 0.4062, 0.9291, 0.4062, 0.9291, 0.4687, 0.9291, 0.4687, 0.9291, 0.4375, 0.9291, 0.4375, 0.9291, 0.5, 0.9291, 0.5, 0.9291, 0.4687, 0.9291, 0.4687, 0.9291, 0.5312, 0.9291, 0.5312, 0.9291, 0.5, 0.9291, 0.5, 0.9291, 0.5625, 0.9291, 0.5625, 0.9291, 0.5312, 0.9291, 0.5312, 0.9291, 0.5938, 0.9291, 0.5938, 0.9291, 0.5625, 0.9291, 0.5625, 0.9291, 0.625, 0.9291, 0.625, 0.9291, 0.5938, 0.9291, 0.5938, 0.9291, 0.6562, 0.9291, 0.6562, 0.9291, 0.625, 0.9291, 0.625, 0.9291, 0.6875, 0.9291, 0.6875, 0.9291, 0.6562, 0.9291, 0.6562, 0.9291, 0.7188, 0.9291, 0.7188, 0.9291, 0.6875, 0.9291, 0.6875, 0.9291, 0.75, 0.9291, 0.75, 0.9291, 0.7188, 0.9291, 0.7188, 0.9291, 0.7812, 0.9291, 0.7812, 0.9291, 0.75, 0.9291, 0.75, 0.9291, 0.8125, 0.9291, 0.8125, 0.9291, 0.7812, 0.9291, 0.7812, 0.9291, 0.8438, 0.9291, 0.8438, 0.9291, 0.8125, 0.9291, 0.8125, 0.9291, 0.875, 0.9291, 0.875, 0.9291, 0.8438, 0.9291, 0.8438, 0.9291, 0.9063, 0.9291, 0.9063, 0.9291, 0.875, 0.9291, 0.875, 0.9291, 0.9375, 0.9291, 0.9375, 0.9291, 0.9063, 0.9291, 0.9063, 0.9291, 0.9687, 0.9291, 0.9688, 0.9291, 0.9375, 0.9291, 0.9375, 0.9291, 1.0, 0.9291, 1.0, 0.9291, 0.9688, 0.9291, 0.9687, 0.9291, 1.0, 0.575, 1.0, 0.575, 0.9688, 0.575, 0.9688, 0.575, 0.9688, 0.575, 0.9688, 0.575, 0.9375, 0.575, 0.9375, 0.575, 0.9375, 0.575, 0.9375, 0.575, 0.9062, 0.575, 0.9062, 0.575, 0.9062, 0.575, 0.9062, 0.575, 0.875, 0.575, 0.875, 0.575, 0.875, 0.575, 0.875, 0.575, 0.8438, 0.575, 0.8438, 0.575, 0.8438, 0.575, 0.8438, 0.575, 0.8125, 0.575, 0.8125, 0.575, 0.8125, 0.575, 0.8125, 0.575, 0.7812, 0.575, 0.7812, 0.575, 0.7812, 0.575, 0.7812, 0.575, 0.75, 0.575, 0.75, 0.575, 0.75, 0.575, 0.75, 0.575, 0.7188, 0.575, 0.7188, 0.575, 0.7188, 0.575, 0.7188, 0.575, 0.6875, 0.575, 0.6875, 0.575, 0.6875, 0.575, 0.6875, 0.575, 0.6562, 0.575, 0.6562, 0.575, 0.6562, 0.575, 0.6562, 0.575, 0.625, 0.575, 0.625, 0.575, 0.625, 0.575, 0.625, 0.575, 0.5938, 0.575, 0.5938, 0.575, 0.5938, 0.575, 0.5938, 0.575, 0.5625, 0.575, 0.5625, 0.575, 0.5625, 0.575, 0.5625, 0.575, 0.5312, 0.575, 0.5312, 0.575, 0.5312, 0.575, 0.5312, 0.575, 0.5, 0.575, 0.5, 0.575, 0.5, 0.575, 0.5, 0.575, 0.4688, 0.575, 0.4688, 0.575, 0.4688, 0.575, 0.4688, 0.575, 0.4375, 0.575, 0.4375, 0.575, 0.4375, 0.575, 0.4375, 0.575, 0.4062, 0.575, 0.4062, 0.575, 0.4062, 0.575, 0.4062, 0.575, 0.375, 0.575, 0.375, 0.575, 0.375, 0.575, 0.375, 0.575, 0.3438, 0.575, 0.3438, 0.575, 0.3438, 0.575, 0.3438, 0.575, 0.3125, 0.575, 0.3125, 0.575, 0.3125, 0.575, 0.3125, 0.575, 0.2812, 0.575, 0.2812, 0.575, 0.2812, 0.575, 0.2812, 0.575, 0.25, 0.575, 0.25, 0.575, 0.25, 0.575, 0.25, 0.575, 0.2188, 0.575, 0.2188, 0.575, 0.2188, 0.575, 0.2188, 0.575, 0.1875, 0.575, 0.1875, 0.575, 0.1875, 0.575, 0.1875, 0.575, 0.1562, 0.575, 0.1562, 0.575, 0.1562, 0.575, 0.1562, 0.575, 0.125, 0.575, 0.125, 0.575, 0.125, 0.575, 0.125, 0.575, 0.09375, 0.575, 0.09375, 0.575, 0.09375, 0.575, 0.09375, 0.575, 0.0625, 0.575, 0.0625, 0.575, 0.0625, 0.575, 0.0625, 0.575, 0.03125, 0.575, 0.03125, 0.575, 0.03125, 0.575, 0.03125, 0.575, 0.0, 0.575, 0.0, 0.575, 1.0, 0.575, 1.0, 0.8455, 0.9688, 0.8455, 0.9688, 0.575, 0.9688, 0.575, 0.9688, 0.8455, 0.9375, 0.8455, 0.9375, 0.575, 0.9375, 0.575, 0.9375, 0.8455, 0.9062, 0.8455, 0.9062, 0.575, 0.9062, 0.575, 0.9062, 0.8455, 0.875, 0.8455, 0.875, 0.575, 0.875, 0.575, 0.875, 0.8455, 0.8438, 0.8455, 0.8438, 0.575, 0.8438, 0.575, 0.8438, 0.8455, 0.8125, 0.8455, 0.8125, 0.575, 0.8125, 0.575, 0.8125, 0.8455, 0.7812, 0.8455, 0.7812, 0.575, 0.7812, 0.575, 0.7812, 0.8455, 0.75, 0.8455, 0.75, 0.575, 0.75, 0.575, 0.75, 0.8455, 0.7188, 0.8455, 0.7188, 0.575, 0.7188, 0.575, 0.7188, 0.8455, 0.6875, 0.8455, 0.6875, 0.575, 0.6875, 0.575, 0.6875, 0.8455, 0.6562, 0.8455, 0.6562, 0.575, 0.6562, 0.575, 0.6562, 0.8455, 0.625, 0.8455, 0.625, 0.575, 0.625, 0.575, 0.625, 0.8455, 0.5938, 0.8455, 0.5938, 0.575, 0.5938, 0.575, 0.5938, 0.8455, 0.5625, 0.8455, 0.5625, 0.575, 0.5625, 0.575, 0.5625, 0.8455, 0.5312, 0.8455, 0.5312, 0.575, 0.5312, 0.575, 0.5312, 0.8455, 0.5, 0.8455, 0.5, 0.575, 0.5, 0.575, 0.5, 0.8455, 0.4688, 0.8455, 0.4688, 0.575, 0.4688, 0.575, 0.4688, 0.8455, 0.4375, 0.8455, 0.4375, 0.575, 0.4375, 0.575, 0.4375, 0.8455, 0.4062, 0.8455, 0.4062, 0.575, 0.4062, 0.575, 0.4062, 0.8455, 0.375, 0.8455, 0.375, 0.575, 0.375, 0.575, 0.375, 0.8455, 0.3438, 0.8455, 0.3438, 0.575, 0.3438, 0.575, 0.3438, 0.8455, 0.3125, 0.8455, 0.3125, 0.575, 0.3125, 0.575, 0.3125, 0.8455, 0.2812, 0.8455, 0.2812, 0.575, 0.2812, 0.575, 0.2812, 0.8455, 0.25, 0.8455, 0.25, 0.575, 0.25, 0.575, 0.25, 0.8455, 0.2188, 0.8455, 0.2188, 0.575, 0.2188, 0.575, 0.2188, 0.8455, 0.1875, 0.8455, 0.1875, 0.575, 0.1875, 0.575, 0.1875, 0.8455, 0.1562, 0.8455, 0.1562, 0.575, 0.1562, 0.575, 0.1562, 0.8455, 0.125, 0.8455, 0.125, 0.575, 0.125, 0.575, 0.125, 0.8455, 0.09375, 0.8455, 0.09375, 0.575, 0.09375, 0.575, 0.09375, 0.8455, 0.0625, 0.8455, 0.0625, 0.575, 0.0625, 0.575, 0.0625, 0.8455, 0.03125, 0.8455, 0.03125, 0.575, 0.03125, 0.575, 0.03125, 0.8455, 0.0, 0.8455, 0.0, 0.575, 1.0, 0.8873, 1.0, 0.8873, 0.9688, 0.8873, 0.9688, 0.8873, 0.9688, 0.8873, 0.9688, 0.8873, 0.9375, 0.8873, 0.9375, 0.8873, 0.9375, 0.8873, 0.9375, 0.8873, 0.9062, 0.8873, 0.9063, 0.8873, 0.9063, 0.8873, 0.9062, 0.8873, 0.875, 0.8873, 0.875, 0.8873, 0.875, 0.8873, 0.875, 0.8873, 0.8438, 0.8873, 0.8438, 0.8873, 0.8438, 0.8873, 0.8438, 0.8873, 0.8125, 0.8873, 0.8125, 0.8873, 0.8125, 0.8873, 0.8125, 0.8873, 0.7812, 0.8873, 0.7812, 0.8873, 0.7812, 0.8873, 0.7812, 0.8873, 0.75, 0.8873, 0.75, 0.8873, 0.75, 0.8873, 0.75, 0.8873, 0.7188, 0.8873, 0.7188, 0.8873, 0.7188, 0.8873, 0.7188, 0.8873, 0.6875, 0.8873, 0.6875, 0.8873, 0.6875, 0.8873, 0.6875, 0.8873, 0.6562, 0.8873, 0.6562, 0.8873, 0.6562, 0.8873, 0.6562, 0.8873, 0.625, 0.8873, 0.625, 0.8873, 0.625, 0.8873, 0.625, 0.8873, 0.5938, 0.8873, 0.5938, 0.8873, 0.5938, 0.8873, 0.5938, 0.8873, 0.5625, 0.8873, 0.5625, 0.8873, 0.5625, 0.8873, 0.5625, 0.8873, 0.5312, 0.8873, 0.5312, 0.8873, 0.5312, 0.8873, 0.5312, 0.8873, 0.5, 0.8873, 0.5, 0.8873, 0.5, 0.8873, 0.5, 0.8873, 0.4688, 0.8873, 0.4688, 0.8873, 0.4688, 0.8873, 0.4688, 0.8873, 0.4375, 0.8873, 0.4375, 0.8873, 0.4375, 0.8873, 0.4375, 0.8873, 0.4062, 0.8873, 0.4062, 0.8873, 0.4062, 0.8873, 0.4062, 0.8873, 0.375, 0.8873, 0.375, 0.8873, 0.375, 0.8873, 0.375, 0.8873, 0.3438, 0.8873, 0.3438, 0.8873, 0.3438, 0.8873, 0.3438, 0.8873, 0.3125, 0.8873, 0.3125, 0.8873, 0.3125, 0.8873, 0.3125, 0.8873, 0.2812, 0.8873, 0.2812, 0.8873, 0.2812, 0.8873, 0.2812, 0.8873, 0.25, 0.8873, 0.25, 0.8873, 0.25, 0.8873, 0.25, 0.8873, 0.2188, 0.8873, 0.2188, 0.8873, 0.2188, 0.8873, 0.2188, 0.8873, 0.1875, 0.8873, 0.1875, 0.8873, 0.1875, 0.8873, 0.1875, 0.8873, 0.1562, 0.8873, 0.1562, 0.8873, 0.1562, 0.8873, 0.1562, 0.8873, 0.125, 0.8873, 0.125, 0.8873, 0.125, 0.8873, 0.125, 0.8873, 0.09375, 0.8873, 0.09375, 0.8873, 0.09375, 0.8873, 0.09375, 0.8873, 0.0625, 0.8873, 0.0625, 0.8873, 0.0625, 0.8873, 0.0625, 0.8873, 0.03125, 0.8873, 0.03125, 0.8873, 0.03125, 0.8873, 0.03125, 0.8873, 0.0, 0.8873, 0.0, 0.8873, 1.0, 0.8873, 1.0, 0.9291, 0.9687, 0.9291, 0.9688, 0.8873, 0.9688, 0.8873, 0.9687, 0.9291, 0.9375, 0.9291, 0.9375, 0.8873, 0.9375, 0.8873, 0.9375, 0.9291, 0.9063, 0.9291, 0.9062, 0.8873, 0.9062, 0.8873, 0.9063, 0.9291, 0.875, 0.9291, 0.875, 0.8873, 0.875, 0.8873, 0.875, 0.9291, 0.8438, 0.9291, 0.8438, 0.8873, 0.8438, 0.8873, 0.8438, 0.9291, 0.8125, 0.9291, 0.8125, 0.8873, 0.8125, 0.8873, 0.8125, 0.9291, 0.7812, 0.9291, 0.7812, 0.8873, 0.7812, 0.8873, 0.7812, 0.9291, 0.75, 0.9291, 0.75, 0.8873, 0.75, 0.8873, 0.75, 0.9291, 0.7188, 0.9291, 0.7188, 0.8873, 0.7188, 0.8873, 0.7188, 0.9291, 0.6875, 0.9291, 0.6875, 0.8873, 0.6875, 0.8873, 0.6875, 0.9291, 0.6562, 0.9291, 0.6562, 0.8873, 0.6562, 0.8873, 0.6562, 0.9291, 0.625, 0.9291, 0.625, 0.8873, 0.625, 0.8873, 0.625, 0.9291, 0.5938, 0.9291, 0.5938, 0.8873, 0.5938, 0.8873, 0.5938, 0.9291, 0.5625, 0.9291, 0.5625, 0.8873, 0.5625, 0.8873, 0.5625, 0.9291, 0.5312, 0.9291, 0.5312, 0.8873, 0.5312, 0.8873, 0.5312, 0.9291, 0.5, 0.9291, 0.5, 0.8873, 0.5, 0.8873, 0.5, 0.9291, 0.4687, 0.9291, 0.4688, 0.8873, 0.4688, 0.8873, 0.4687, 0.9291, 0.4375, 0.9291, 0.4375, 0.8873, 0.4375, 0.8873, 0.4375, 0.9291, 0.4062, 0.9291, 0.4062, 0.8873, 0.4062, 0.8873, 0.4062, 0.9291, 0.375, 0.9291, 0.375, 0.8873, 0.375, 0.8873, 0.375, 0.9291, 0.3438, 0.9291, 0.3438, 0.8873, 0.3438, 0.8873, 0.3438, 0.9291, 0.3125, 0.9291, 0.3125, 0.8873, 0.3125, 0.8873, 0.3125, 0.9291, 0.2812, 0.9291, 0.2812, 0.8873, 0.2812, 0.8873, 0.2812, 0.9291, 0.25, 0.9291, 0.25, 0.8873, 0.25, 0.8873, 0.25, 0.9291, 0.2188, 0.9291, 0.2188, 0.8873, 0.2188, 0.8873, 0.2188, 0.9291, 0.1875, 0.9291, 0.1875, 0.8873, 0.1875, 0.8873, 0.1875, 0.9291, 0.1562, 0.9291, 0.1562, 0.8873, 0.1562, 0.8873, 0.1562, 0.9291, 0.125, 0.9291, 0.125, 0.8873, 0.125, 0.8873, 0.125, 0.9291, 0.09375, 0.9291, 0.09375, 0.8873, 0.09375, 0.8873, 0.09375, 0.9291, 0.0625, 0.9291, 0.0625, 0.8873, 0.0625, 0.8873, 0.0625, 0.9291, 0.03125, 0.9291, 0.03125, 0.8873, 0.03125, 0.8873, 0.03125, 0.9291, 0.0, 0.9291, 0.0, 0.8873, 0.03125, 0.8455, 0.03125, 0.8455, 0.0, 0.8455, 0.0, 0.8455, 0.0625, 0.8455, 0.0625, 0.8455, 0.03125, 0.8455, 0.03125, 0.8455, 0.09375, 0.8455, 0.09375, 0.8455, 0.0625, 0.8455, 0.0625, 0.8455, 0.125, 0.8455, 0.125, 0.8455, 0.09375, 0.8455, 0.09375, 0.8455, 0.1562, 0.8455, 0.1562, 0.8455, 0.125, 0.8455, 0.125, 0.8455, 0.1875, 0.8455, 0.1875, 0.8455, 0.1562, 0.8455, 0.1562, 0.8455, 0.2188, 0.8455, 0.2188, 0.8455, 0.1875, 0.8455, 0.1875, 0.8455, 0.25, 0.8455, 0.25, 0.8455, 0.2188, 0.8455, 0.2188, 0.8455, 0.2812, 0.8455, 0.2812, 0.8455, 0.25, 0.8455, 0.25, 0.8455, 0.3125, 0.8455, 0.3125, 0.8455, 0.2812, 0.8455, 0.2812, 0.8455, 0.3438, 0.8455, 0.3438, 0.8455, 0.3125, 0.8455, 0.3125, 0.8455, 0.375, 0.8455, 0.375, 0.8455, 0.3438, 0.8455, 0.3438, 0.8455, 0.4062, 0.8455, 0.4062, 0.8455, 0.375, 0.8455, 0.375, 0.8455, 0.4375, 0.8455, 0.4375, 0.8455, 0.4062, 0.8455, 0.4062, 0.8455, 0.4688, 0.8455, 0.4688, 0.8455, 0.4375, 0.8455, 0.4375, 0.8455, 0.5, 0.8455, 0.5, 0.8455, 0.4688, 0.8455, 0.4688, 0.8455, 0.5312, 0.8455, 0.5312, 0.8455, 0.5, 0.8455, 0.5, 0.8455, 0.5625, 0.8455, 0.5625, 0.8455, 0.5312, 0.8455, 0.5312, 0.8455, 0.5938, 0.8455, 0.5938, 0.8455, 0.5625, 0.8455, 0.5625, 0.8455, 0.625, 0.8455, 0.625, 0.8455, 0.5938, 0.8455, 0.5938, 0.8455, 0.6562, 0.8455, 0.6562, 0.8455, 0.625, 0.8455, 0.625, 0.8455, 0.6875, 0.8455, 0.6875, 0.8455, 0.6562, 0.8455, 0.6562, 0.8455, 0.7188, 0.8455, 0.7188, 0.8455, 0.6875, 0.8455, 0.6875, 0.8455, 0.75, 0.8455, 0.75, 0.8455, 0.7188, 0.8455, 0.7188, 0.8455, 0.7812, 0.8455, 0.7812, 0.8455, 0.75, 0.8455, 0.75, 0.8455, 0.8125, 0.8455, 0.8125, 0.8455, 0.7812, 0.8455, 0.7812, 0.8455, 0.8438, 0.8455, 0.8438, 0.8455, 0.8125, 0.8455, 0.8125, 0.8455, 0.875, 0.8455, 0.875, 0.8455, 0.8438, 0.8455, 0.8438, 0.8455, 0.9062, 0.8455, 0.9063, 0.8455, 0.875, 0.8455, 0.875, 0.8455, 0.9375, 0.8455, 0.9375, 0.8455, 0.9063, 0.8455, 0.9062, 0.8455, 0.9688, 0.8455, 0.9688, 0.8455, 0.9375, 0.8455, 0.9375, 0.8455, 1.0, 0.8455, 1.0, 0.8455, 0.9688, 0.8455, 0.9688, 0.8455, 0.03125, 0.5, 0.03125, 0.575, 0.0, 0.575, 0.0, 0.5, 0.0625, 0.5, 0.0625, 0.575, 0.03125, 0.575, 0.03125, 0.5, 0.09375, 0.5, 0.09375, 0.575, 0.0625, 0.575, 0.0625, 0.5, 0.125, 0.5, 0.125, 0.575, 0.09375, 0.575, 0.09375, 0.5, 0.1562, 0.5, 0.1562, 0.575, 0.125, 0.575, 0.125, 0.5, 0.1875, 0.5, 0.1875, 0.575, 0.1562, 0.575, 0.1562, 0.5, 0.2188, 0.5, 0.2188, 0.575, 0.1875, 0.575, 0.1875, 0.5, 0.25, 0.5, 0.25, 0.575, 0.2188, 0.575, 0.2188, 0.5, 0.2812, 0.5, 0.2812, 0.575, 0.25, 0.575, 0.25, 0.5, 0.3125, 0.5, 0.3125, 0.575, 0.2812, 0.575, 0.2812, 0.5, 0.3438, 0.5, 0.3438, 0.575, 0.3125, 0.575, 0.3125, 0.5, 0.375, 0.5, 0.375, 0.575, 0.3438, 0.575, 0.3438, 0.5, 0.4062, 0.5, 0.4062, 0.575, 0.375, 0.575, 0.375, 0.5, 0.4375, 0.5, 0.4375, 0.575, 0.4062, 0.575, 0.4062, 0.5, 0.4688, 0.5, 0.4688, 0.575, 0.4375, 0.575, 0.4375, 0.5, 0.5, 0.5, 0.5, 0.575, 0.4688, 0.575, 0.4688, 0.5, 0.5312, 0.5, 0.5312, 0.575, 0.5, 0.575, 0.5, 0.5, 0.5625, 0.5, 0.5625, 0.575, 0.5312, 0.575, 0.5312, 0.5, 0.5938, 0.5, 0.5938, 0.575, 0.5625, 0.575, 0.5625, 0.5, 0.625, 0.5, 0.625, 0.575, 0.5938, 0.575, 0.5938, 0.5, 0.6562, 0.5, 0.6562, 0.575, 0.625, 0.575, 0.625, 0.5, 0.6875, 0.5, 0.6875, 0.575, 0.6562, 0.575, 0.6562, 0.5, 0.7188, 0.5, 0.7188, 0.575, 0.6875, 0.575, 0.6875, 0.5, 0.75, 0.5, 0.75, 0.575, 0.7188, 0.575, 0.7188, 0.5, 0.7812, 0.5, 0.7812, 0.575, 0.75, 0.575, 0.75, 0.5, 0.8125, 0.5, 0.8125, 0.575, 0.7812, 0.575, 0.7812, 0.5, 0.8438, 0.5, 0.8438, 0.575, 0.8125, 0.575, 0.8125, 0.5, 0.875, 0.5, 0.875, 0.575, 0.8438, 0.575, 0.8438, 0.5, 0.9062, 0.5, 0.9062, 0.575, 0.875, 0.575, 0.875, 0.5, 0.9375, 0.5, 0.9375, 0.575, 0.9062, 0.575, 0.9062, 0.5, 0.9688, 0.5, 0.9688, 0.575, 0.9375, 0.575, 0.9375, 0.5, 1.0, 0.5, 1.0, 0.575, 0.9688, 0.575, 0.9688, 0.5, 1.0, 0.5, 1.0, 0.5, 0.9688, 0.5, 0.9688, 0.5, 0.9688, 0.5, 0.9688, 0.5, 0.9375, 0.5, 0.9375, 0.5, 0.9375, 0.5, 0.9375, 0.5, 0.9062, 0.5, 0.9062, 0.5, 0.9062, 0.5, 0.9062, 0.5, 0.875, 0.5, 0.875, 0.5, 0.875, 0.5, 0.875, 0.5, 0.8438, 0.5, 0.8438, 0.5, 0.8438, 0.5, 0.8438, 0.5, 0.8125, 0.5, 0.8125, 0.5, 0.8125, 0.5, 0.8125, 0.5, 0.7812, 0.5, 0.7812, 0.5, 0.7812, 0.5, 0.7812, 0.5, 0.75, 0.5, 0.75, 0.5, 0.75, 0.5, 0.75, 0.5, 0.7188, 0.5, 0.7188, 0.5, 0.7188, 0.5, 0.7188, 0.5, 0.6875, 0.5, 0.6875, 0.5, 0.6875, 0.5, 0.6875, 0.5, 0.6562, 0.5, 0.6562, 0.5, 0.6562, 0.5, 0.6562, 0.5, 0.625, 0.5, 0.625, 0.5, 0.625, 0.5, 0.625, 0.5, 0.5938, 0.5, 0.5938, 0.5, 0.5938, 0.5, 0.5938, 0.5, 0.5625, 0.5, 0.5625, 0.5, 0.5625, 0.5, 0.5625, 0.5, 0.5312, 0.5, 0.5312, 0.5, 0.5312, 0.5, 0.5312, 0.5, 0.5, 0.5, 0.5, 0.5, 0.5, 0.5, 0.5, 0.5, 0.4688, 0.5, 0.4688, 0.5, 0.4688, 0.5, 0.4688, 0.5, 0.4375, 0.5, 0.4375, 0.5, 0.4375, 0.5, 0.4375, 0.5, 0.4062, 0.5, 0.4062, 0.5, 0.4062, 0.5, 0.4062, 0.5, 0.375, 0.5, 0.375, 0.5, 0.375, 0.5, 0.375, 0.5, 0.3438, 0.5, 0.3438, 0.5, 0.3438, 0.5, 0.3438, 0.5, 0.3125, 0.5, 0.3125, 0.5, 0.3125, 0.5, 0.3125, 0.5, 0.2812, 0.5, 0.2812, 0.5, 0.2812, 0.5, 0.2812, 0.5, 0.25, 0.5, 0.25, 0.5, 0.25, 0.5, 0.25, 0.5, 0.2188, 0.5, 0.2188, 0.5, 0.2188, 0.5, 0.2188, 0.5, 0.1875, 0.5, 0.1875, 0.5, 0.1875, 0.5, 0.1875, 0.5, 0.1562, 0.5, 0.1562, 0.5, 0.1562, 0.5, 0.1562, 0.5, 0.125, 0.5, 0.125, 0.5, 0.125, 0.5, 0.125, 0.5, 0.09375, 0.5, 0.09375, 0.5, 0.09375, 0.5, 0.09375, 0.5, 0.0625, 0.5, 0.0625, 0.5, 0.0625, 0.5, 0.0625, 0.5, 0.03125, 0.5, 0.03125, 0.5, 0.03125, 0.5, 0.03125, 0.5, 0.0, 0.5, 0.0, 0.5, 0.03125, 0.8455, 0.03125, 0.8873, 0.0, 0.8873, 0.0, 0.8455, 0.0625, 0.8455, 0.0625, 0.8873, 0.03125, 0.8873, 0.03125, 0.8455, 0.09375, 0.8455, 0.09375, 0.8873, 0.0625, 0.8873, 0.0625, 0.8455, 0.125, 0.8455, 0.125, 0.8873, 0.09375, 0.8873, 0.09375, 0.8455, 0.1562, 0.8455, 0.1562, 0.8873, 0.125, 0.8873, 0.125, 0.8455, 0.1875, 0.8455, 0.1875, 0.8873, 0.1562, 0.8873, 0.1562, 0.8455, 0.2188, 0.8455, 0.2188, 0.8873, 0.1875, 0.8873, 0.1875, 0.8455, 0.25, 0.8455, 0.25, 0.8873, 0.2188, 0.8873, 0.2188, 0.8455, 0.2812, 0.8455, 0.2812, 0.8873, 0.25, 0.8873, 0.25, 0.8455, 0.3125, 0.8455, 0.3125, 0.8873, 0.2812, 0.8873, 0.2812, 0.8455, 0.3438, 0.8455, 0.3438, 0.8873, 0.3125, 0.8873, 0.3125, 0.8455, 0.375, 0.8455, 0.375, 0.8873, 0.3438, 0.8873, 0.3438, 0.8455, 0.4062, 0.8455, 0.4062, 0.8873, 0.375, 0.8873, 0.375, 0.8455, 0.4375, 0.8455, 0.4375, 0.8873, 0.4062, 0.8873, 0.4062, 0.8455, 0.4688, 0.8455, 0.4688, 0.8873, 0.4375, 0.8873, 0.4375, 0.8455, 0.5, 0.8455, 0.5, 0.8873, 0.4688, 0.8873, 0.4688, 0.8455, 0.5312, 0.8455, 0.5312, 0.8873, 0.5, 0.8873, 0.5, 0.8455, 0.5625, 0.8455, 0.5625, 0.8873, 0.5312, 0.8873, 0.5312, 0.8455, 0.5938, 0.8455, 0.5938, 0.8873, 0.5625, 0.8873, 0.5625, 0.8455, 0.625, 0.8455, 0.625, 0.8873, 0.5938, 0.8873, 0.5938, 0.8455, 0.6562, 0.8455, 0.6562, 0.8873, 0.625, 0.8873, 0.625, 0.8455, 0.6875, 0.8455, 0.6875, 0.8873, 0.6562, 0.8873, 0.6562, 0.8455, 0.7188, 0.8455, 0.7188, 0.8873, 0.6875, 0.8873, 0.6875, 0.8455, 0.75, 0.8455, 0.75, 0.8873, 0.7188, 0.8873, 0.7188, 0.8455, 0.7812, 0.8455, 0.7812, 0.8873, 0.75, 0.8873, 0.75, 0.8455, 0.8125, 0.8455, 0.8125, 0.8873, 0.7812, 0.8873, 0.7812, 0.8455, 0.8438, 0.8455, 0.8438, 0.8873, 0.8125, 0.8873, 0.8125, 0.8455, 0.875, 0.8455, 0.875, 0.8873, 0.8438, 0.8873, 0.8438, 0.8455, 0.9063, 0.8455, 0.9063, 0.8873, 0.875, 0.8873, 0.875, 0.8455, 0.9375, 0.8455, 0.9375, 0.8873, 0.9063, 0.8873, 0.9063, 0.8455, 0.9688, 0.8455, 0.9688, 0.8873, 0.9375, 0.8873, 0.9375, 0.8455, 1.0, 0.8455, 1.0, 0.8873, 0.9688, 0.8873, 0.9688, 0.8455, 0.7855, 0.4287, 0.75, 0.4322, 0.75, 0.49, 0.7968, 0.4854, 0.8197, 0.4183, 0.7855, 0.4287, 0.7968, 0.4854, 0.8418, 0.4717, 0.8512, 0.4015, 0.8197, 0.4183, 0.8418, 0.4717, 0.8833, 0.4496, 0.8788, 0.3788, 0.8512, 0.4015, 0.8833, 0.4496, 0.9197, 0.4197, 0.9015, 0.3512, 0.8788, 0.3788, 0.9197, 0.4197, 0.9496, 0.3833, 0.9183, 0.3197, 0.9015, 0.3512, 0.9496, 0.3833, 0.9717, 0.3418, 0.9287, 0.2855, 0.9183, 0.3197, 0.9717, 0.3418, 0.9854, 0.2968, 0.9322, 0.25, 0.9287, 0.2855, 0.9854, 0.2968, 0.99, 0.25, 0.9287, 0.2145, 0.9322, 0.25, 0.99, 0.25, 0.9854, 0.2032, 0.9183, 0.1803, 0.9287, 0.2145, 0.9854, 0.2032, 0.9717, 0.1582, 0.9015, 0.1488, 0.9183, 0.1803, 0.9717, 0.1582, 0.9496, 0.1167, 0.8788, 0.1212, 0.9015, 0.1488, 0.9496, 0.1167, 0.9197, 0.08029, 0.8512, 0.09854, 0.8788, 0.1212, 0.9197, 0.08029, 0.8833, 0.05045, 0.8197, 0.0817, 0.8512, 0.09854, 0.8833, 0.05045, 0.8418, 0.02827, 0.7855, 0.07134, 0.8197, 0.0817, 0.8418, 0.02827, 0.7968, 0.01461, 0.75, 0.06784, 0.7855, 0.07134, 0.7968, 0.01461, 0.75, 0.01, 0.7145, 0.07134, 0.75, 0.06784, 0.75, 0.01, 0.7032, 0.01461, 0.6803, 0.0817, 0.7145, 0.07134, 0.7032, 0.01461, 0.6582, 0.02827, 0.6488, 0.09854, 0.6803, 0.0817, 0.6582, 0.02827, 0.6167, 0.05045, 0.6212, 0.1212, 0.6488, 0.09854, 0.6167, 0.05045, 0.5803, 0.08029, 0.5985, 0.1488, 0.6212, 0.1212, 0.5803, 0.08029, 0.5504, 0.1167, 0.5817, 0.1803, 0.5985, 0.1488, 0.5504, 0.1167, 0.5283, 0.1582, 0.5713, 0.2145, 0.5817, 0.1803, 0.5283, 0.1582, 0.5146, 0.2032, 0.5678, 0.25, 0.5713, 0.2145, 0.5146, 0.2032, 0.51, 0.25, 0.5713, 0.2855, 0.5678, 0.25, 0.51, 0.25, 0.5146, 0.2968, 0.5817, 0.3197, 0.5713, 0.2855, 0.5146, 0.2968, 0.5283, 0.3418, 0.5985, 0.3512, 0.5817, 0.3197, 0.5283, 0.3418, 0.5504, 0.3833, 0.6212, 0.3788, 0.5985, 0.3512, 0.5504, 0.3833, 0.5803, 0.4197, 0.6488, 0.4015, 0.6212, 0.3788, 0.5803, 0.4197, 0.6167, 0.4496, 0.6803, 0.4183, 0.6488, 0.4015, 0.6167, 0.4496, 0.6582, 0.4717, 0.7145, 0.4287, 0.6803, 0.4183, 0.6582, 0.4717, 0.7032, 0.4854, 0.75, 0.4322, 0.7145, 0.4287, 0.7032, 0.4854, 0.75, 0.49, 0.5985, 0.3512, 0.6212, 0.3788, 0.6212, 0.3788, 0.5985, 0.3512, 0.8197, 0.0817, 0.7855, 0.07134, 0.7855, 0.07134, 0.8197, 0.0817, 0.7855, 0.4287, 0.8197, 0.4183, 0.8197, 0.4183, 0.7855, 0.4287, 0.6212, 0.3788, 0.6488, 0.4015, 0.6488, 0.4015, 0.6212, 0.3788, 0.7855, 0.07134, 0.75, 0.06784, 0.75, 0.06784, 0.7855, 0.07134, 0.8197, 0.4183, 0.8512, 0.4015, 0.8512, 0.4015, 0.8197, 0.4183, 0.6488, 0.4015, 0.6803, 0.4183, 0.6803, 0.4183, 0.6488, 0.4015, 0.75, 0.06784, 0.7145, 0.07134, 0.7145, 0.07134, 0.75, 0.06784, 0.8512, 0.4015, 0.8788, 0.3788, 0.8788, 0.3788, 0.8512, 0.4015, 0.6803, 0.4183, 0.7145, 0.4287, 0.7145, 0.4287, 0.6803, 0.4183, 0.7145, 0.07134, 0.6803, 0.0817, 0.6803, 0.0817, 0.7145, 0.07134, 0.8788, 0.3788, 0.9015, 0.3512, 0.9015, 0.3512, 0.8788, 0.3788, 0.7145, 0.4287, 0.75, 0.4322, 0.75, 0.4322, 0.7145, 0.4287, 0.6803, 0.0817, 0.6488, 0.09854, 0.6488, 0.09854, 0.6803, 0.0817, 0.9015, 0.3512, 0.9183, 0.3197, 0.9183, 0.3197, 0.9015, 0.3512, 0.6488, 0.09854, 0.6212, 0.1212, 0.6212, 0.1212, 0.6488, 0.09854, 0.9183, 0.3197, 0.9287, 0.2855, 0.9287, 0.2855, 0.9183, 0.3197, 0.6212, 0.1212, 0.5985, 0.1488, 0.5985, 0.1488, 0.6212, 0.1212, 0.9287, 0.2855, 0.9322, 0.25, 0.9322, 0.25, 0.9287, 0.2855, 0.5985, 0.1488, 0.5817, 0.1803, 0.5817, 0.1803, 0.5985, 0.1488, 0.9322, 0.25, 0.9287, 0.2145, 0.9287, 0.2145, 0.9322, 0.25, 0.5817, 0.1803, 0.5713, 0.2145, 0.5713, 0.2145, 0.5817, 0.1803, 0.9287, 0.2145, 0.9183, 0.1803, 0.9183, 0.1803, 0.9287, 0.2145, 0.5713, 0.2145, 0.5678, 0.25, 0.5678, 0.25, 0.5713, 0.2145, 0.9183, 0.1803, 0.9015, 0.1488, 0.9015, 0.1488, 0.9183, 0.1803, 0.5678, 0.25, 0.5713, 0.2855, 0.5713, 0.2855, 0.5678, 0.25, 0.9015, 0.1488, 0.8788, 0.1212, 0.8788, 0.1212, 0.9015, 0.1488, 0.5713, 0.2855, 0.5817, 0.3197, 0.5817, 0.3197, 0.5713, 0.2855, 0.8788, 0.1212, 0.8512, 0.09854, 0.8512, 0.09854, 0.8788, 0.1212, 0.5817, 0.3197, 0.5985, 0.3512, 0.5985, 0.3512, 0.5817, 0.3197, 0.8512, 0.09854, 0.8197, 0.0817, 0.8197, 0.0817, 0.8512, 0.09854, 0.25, 0.49, 0.2968, 0.4854, 0.2968, 0.4854, 0.25, 0.49, 0.2968, 0.4854, 0.3418, 0.4717, 0.3418, 0.4717, 0.2968, 0.4854, 0.3418, 0.4717, 0.3833, 0.4496, 0.3833, 0.4496, 0.3418, 0.4717, 0.3833, 0.4496, 0.4197, 0.4197, 0.4197, 0.4197, 0.3833, 0.4496, 0.4197, 0.4197, 0.4496, 0.3833, 0.4496, 0.3833, 0.4197, 0.4197, 0.4496, 0.3833, 0.4717, 0.3418, 0.4717, 0.3418, 0.4496, 0.3833, 0.4717, 0.3418, 0.4854, 0.2968, 0.4854, 0.2968, 0.4717, 0.3418, 0.4854, 0.2968, 0.49, 0.25, 0.49, 0.25, 0.4854, 0.2968, 0.49, 0.25, 0.4854, 0.2032, 0.4854, 0.2032, 0.49, 0.25, 0.4854, 0.2032, 0.4717, 0.1582, 0.4717, 0.1582, 0.4854, 0.2032, 0.4717, 0.1582, 0.4496, 0.1167, 0.4496, 0.1167, 0.4717, 0.1582, 0.4496, 0.1167, 0.4197, 0.08029, 0.4197, 0.08029, 0.4496, 0.1167, 0.4197, 0.08029, 0.3833, 0.05045, 0.3833, 0.05045, 0.4197, 0.08029, 0.3833, 0.05045, 0.3418, 0.02827, 0.3418, 0.02827, 0.3833, 0.05045, 0.3418, 0.02827, 0.2968, 0.01461, 0.2968, 0.01461, 0.3418, 0.02827, 0.2968, 0.01461, 0.25, 0.01, 0.25, 0.01, 0.2968, 0.01461, 0.25, 0.01, 0.2032, 0.01461, 0.2032, 0.01461, 0.25, 0.01, 0.2032, 0.01461, 0.1582, 0.02827, 0.1582, 0.02827, 0.2032, 0.01461, 0.1582, 0.02827, 0.1167, 0.05045, 0.1167, 0.05045, 0.1582, 0.02827, 0.1167, 0.05045, 0.08029, 0.08029, 0.08029, 0.08029, 0.1167, 0.05045, 0.08029, 0.08029, 0.05045, 0.1167, 0.05045, 0.1167, 0.08029, 0.08029, 0.05045, 0.1167, 0.02827, 0.1582, 0.02827, 0.1582, 0.05045, 0.1167, 0.02827, 0.1582, 0.01461, 0.2032, 0.01461, 0.2032, 0.02827, 0.1582, 0.01461, 0.2032, 0.01, 0.25, 0.01, 0.25, 0.01461, 0.2032, 0.01, 0.25, 0.01461, 0.2968, 0.01461, 0.2968, 0.01, 0.25, 0.01461, 0.2968, 0.02827, 0.3418, 0.02827, 0.3418, 0.01461, 0.2968, 0.02827, 0.3418, 0.05045, 0.3833, 0.05045, 0.3833, 0.02827, 0.3418, 0.05045, 0.3833, 0.08029, 0.4197, 0.08029, 0.4197, 0.05045, 0.3833, 0.08029, 0.4197, 0.1167, 0.4496, 0.1167, 0.4496, 0.08029, 0.4197, 0.1167, 0.4496, 0.1582, 0.4717, 0.1582, 0.4717, 0.1167, 0.4496, 0.1582, 0.4717, 0.2032, 0.4854, 0.2032, 0.4854, 0.1582, 0.4717, 0.2032, 0.4854, 0.25, 0.49, 0.25, 0.49, 0.2032, 0.4854, 0.25, 0.4433, 0.2123, 0.4396, 0.7145, 0.4287, 0.75, 0.4322, 0.2123, 0.4396, 0.176, 0.4286, 0.6803, 0.4183, 0.7145, 0.4287, 0.176, 0.4286, 0.1426, 0.4108, 0.6488, 0.4015, 0.6803, 0.4183, 0.1426, 0.4108, 0.1133, 0.3867, 0.6212, 0.3788, 0.6488, 0.4015, 0.1133, 0.3867, 0.08925, 0.3574, 0.5985, 0.3512, 0.6212, 0.3788, 0.08925, 0.3574, 0.07138, 0.324, 0.5817, 0.3197, 0.5985, 0.3512, 0.07138, 0.324, 0.06038, 0.2877, 0.5713, 0.2855, 0.5817, 0.3197, 0.06038, 0.2877, 0.05666, 0.25, 0.5678, 0.25, 0.5713, 0.2855, 0.05666, 0.25, 0.06038, 0.2123, 0.5713, 0.2145, 0.5678, 0.25, 0.06038, 0.2123, 0.07138, 0.176, 0.5817, 0.1803, 0.5713, 0.2145, 0.07138, 0.176, 0.08925, 0.1426, 0.5985, 0.1488, 0.5817, 0.1803, 0.08925, 0.1426, 0.1133, 0.1133, 0.6212, 0.1212, 0.5985, 0.1488, 0.1133, 0.1133, 0.1426, 0.08925, 0.6488, 0.09854, 0.6212, 0.1212, 0.1426, 0.08925, 0.176, 0.07138, 0.6803, 0.0817, 0.6488, 0.09854, 0.176, 0.07138, 0.2123, 0.06038, 0.7145, 0.07134, 0.6803, 0.0817, 0.2123, 0.06038, 0.25, 0.05666, 0.75, 0.06784, 0.7145, 0.07134, 0.25, 0.05666, 0.2877, 0.06038, 0.7855, 0.07134, 0.75, 0.06784, 0.2877, 0.06038, 0.324, 0.07138, 0.8197, 0.0817, 0.7855, 0.07134, 0.324, 0.07138, 0.3574, 0.08925, 0.8512, 0.09854, 0.8197, 0.0817, 0.3574, 0.08925, 0.3867, 0.1133, 0.8788, 0.1212, 0.8512, 0.09854, 0.3867, 0.1133, 0.4108, 0.1426, 0.9015, 0.1488, 0.8788, 0.1212, 0.4108, 0.1426, 0.4286, 0.176, 0.9183, 0.1803, 0.9015, 0.1488, 0.4286, 0.176, 0.4396, 0.2123, 0.9287, 0.2145, 0.9183, 0.1803, 0.4396, 0.2123, 0.4433, 0.25, 0.9322, 0.25, 0.9287, 0.2145, 0.4433, 0.25, 0.4396, 0.2877, 0.9287, 0.2855, 0.9322, 0.25, 0.4396, 0.2877, 0.4286, 0.324, 0.9183, 0.3197, 0.9287, 0.2855, 0.4286, 0.324, 0.4108, 0.3574, 0.9015, 0.3512, 0.9183, 0.3197, 0.4108, 0.3574, 0.3867, 0.3867, 0.8788, 0.3788, 0.9015, 0.3512, 0.3867, 0.3867, 0.3574, 0.4108, 0.8512, 0.4015, 0.8788, 0.3788, 0.3574, 0.4108, 0.324, 0.4286, 0.8197, 0.4183, 0.8512, 0.4015, 0.324, 0.4286, 0.2877, 0.4396, 0.7855, 0.4287, 0.8197, 0.4183, 0.2877, 0.4396, 0.25, 0.4433, 0.75, 0.4322, 0.7855, 0.4287, 0.2123, 0.4396, 0.25, 0.4433, 0.25, 0.4433, 0.2123, 0.4396, 0.176, 0.4286, 0.2123, 0.4396, 0.2123, 0.4396, 0.176, 0.4286, 0.1426, 0.4108, 0.176, 0.4286, 0.176, 0.4286, 0.1426, 0.4108, 0.1133, 0.3867, 0.1426, 0.4108, 0.1426, 0.4108, 0.1133, 0.3867, 0.08925, 0.3574, 0.1133, 0.3867, 0.1133, 0.3867, 0.08925, 0.3574, 0.07138, 0.324, 0.08925, 0.3574, 0.08925, 0.3574, 0.07138, 0.324, 0.06038, 0.2877, 0.07138, 0.324, 0.07138, 0.324, 0.06038, 0.2877, 0.05666, 0.25, 0.06038, 0.2877, 0.06038, 0.2877, 0.05666, 0.25, 0.06038, 0.2123, 0.05666, 0.25, 0.05666, 0.25, 0.06038, 0.2123, 0.07138, 0.176, 0.06038, 0.2123, 0.06038, 0.2123, 0.07138, 0.176, 0.08925, 0.1426, 0.07138, 0.176, 0.07138, 0.176, 0.08925, 0.1426, 0.1133, 0.1133, 0.08925, 0.1426, 0.08925, 0.1426, 0.1133, 0.1133, 0.1426, 0.08925, 0.1133, 0.1133, 0.1133, 0.1133, 0.1426, 0.08925, 0.176, 0.07138, 0.1426, 0.08925, 0.1426, 0.08925, 0.176, 0.07138, 0.2123, 0.06038, 0.176, 0.07138, 0.176, 0.07138, 0.2123, 0.06038, 0.25, 0.05666, 0.2123, 0.06038, 0.2123, 0.06038, 0.25, 0.05666, 0.2877, 0.06038, 0.25, 0.05666, 0.25, 0.05666, 0.2877, 0.06038, 0.324, 0.07138, 0.2877, 0.06038, 0.2877, 0.06038, 0.324, 0.07138, 0.3574, 0.08925, 0.324, 0.07138, 0.324, 0.07138, 0.3574, 0.08925, 0.3867, 0.1133, 0.3574, 0.08925, 0.3574, 0.08925, 0.3867, 0.1133, 0.4108, 0.1426, 0.3867, 0.1133, 0.3867, 0.1133, 0.4108, 0.1426, 0.4286, 0.176, 0.4108, 0.1426, 0.4108, 0.1426, 0.4286, 0.176, 0.4396, 0.2123, 0.4286, 0.176, 0.4286, 0.176, 0.4396, 0.2123, 0.4433, 0.25, 0.4396, 0.2123, 0.4396, 0.2123, 0.4433, 0.25, 0.4396, 0.2877, 0.4433, 0.25, 0.4433, 0.25, 0.4396, 0.2877, 0.4286, 0.324, 0.4396, 0.2877, 0.4396, 0.2877, 0.4286, 0.324, 0.4108, 0.3574, 0.4286, 0.324, 0.4286, 0.324, 0.4108, 0.3574, 0.3867, 0.3867, 0.4108, 0.3574, 0.4108, 0.3574, 0.3867, 0.3867, 0.3574, 0.4108, 0.3867, 0.3867, 0.3867, 0.3867, 0.3574, 0.4108, 0.324, 0.4286, 0.3574, 0.4108, 0.3574, 0.4108, 0.324, 0.4286, 0.2877, 0.4396, 0.324, 0.4286, 0.324, 0.4286, 0.2877, 0.4396, 0.25, 0.4433, 0.2877, 0.4396, 0.2877, 0.4396, 0.25, 0.4433, 0.2123, 0.4396, 0.25, 0.4433, 0.25, 0.49, 0.2032, 0.4854, 0.176, 0.4286, 0.2123, 0.4396, 0.2032, 0.4854, 0.1582, 0.4717, 0.1426, 0.4108, 0.176, 0.4286, 0.1582, 0.4717, 0.1167, 0.4496, 0.1133, 0.3867, 0.1426, 0.4108, 0.1167, 0.4496, 0.08029, 0.4197, 0.08925, 0.3574, 0.1133, 0.3867, 0.08029, 0.4197, 0.05045, 0.3833, 0.07138, 0.324, 0.08925, 0.3574, 0.05045, 0.3833, 0.02827, 0.3418, 0.06038, 0.2877, 0.07138, 0.324, 0.02827, 0.3418, 0.01461, 0.2968, 0.05666, 0.25, 0.06038, 0.2877, 0.01461, 0.2968, 0.01, 0.25, 0.06038, 0.2123, 0.05666, 0.25, 0.01, 0.25, 0.01461, 0.2032, 0.07138, 0.176, 0.06038, 0.2123, 0.01461, 0.2032, 0.02827, 0.1582, 0.08925, 0.1426, 0.07138, 0.176, 0.02827, 0.1582, 0.05045, 0.1167, 0.1133, 0.1133, 0.08925, 0.1426, 0.05045, 0.1167, 0.08029, 0.08029, 0.1426, 0.08925, 0.1133, 0.1133, 0.08029, 0.08029, 0.1167, 0.05045, 0.176, 0.07138, 0.1426, 0.08925, 0.1167, 0.05045, 0.1582, 0.02827, 0.2123, 0.06038, 0.176, 0.07138, 0.1582, 0.02827, 0.2032, 0.01461, 0.25, 0.05666, 0.2123, 0.06038, 0.2032, 0.01461, 0.25, 0.01, 0.2877, 0.06038, 0.25, 0.05666, 0.25, 0.01, 0.2968, 0.01461, 0.324, 0.07138, 0.2877, 0.06038, 0.2968, 0.01461, 0.3418, 0.02827, 0.3574, 0.08925, 0.324, 0.07138, 0.3418, 0.02827, 0.3833, 0.05045, 0.3867, 0.1133, 0.3574, 0.08925, 0.3833, 0.05045, 0.4197, 0.08029, 0.4108, 0.1426, 0.3867, 0.1133, 0.4197, 0.08029, 0.4496, 0.1167, 0.4286, 0.176, 0.4108, 0.1426, 0.4496, 0.1167, 0.4717, 0.1582, 0.4396, 0.2123, 0.4286, 0.176, 0.4717, 0.1582, 0.4854, 0.2032, 0.4433, 0.25, 0.4396, 0.2123, 0.4854, 0.2032, 0.49, 0.25, 0.4396, 0.2877, 0.4433, 0.25, 0.49, 0.25, 0.4854, 0.2968, 0.4286, 0.324, 0.4396, 0.2877, 0.4854, 0.2968, 0.4717, 0.3418, 0.4108, 0.3574, 0.4286, 0.324, 0.4717, 0.3418, 0.4496, 0.3833, 0.3867, 0.3867, 0.4108, 0.3574, 0.4496, 0.3833, 0.4197, 0.4197, 0.3574, 0.4108, 0.3867, 0.3867, 0.4197, 0.4197, 0.3833, 0.4496, 0.324, 0.4286, 0.3574, 0.4108, 0.3833, 0.4496, 0.3418, 0.4717, 0.2877, 0.4396, 0.324, 0.4286, 0.3418, 0.4717, 0.2968, 0.4854, 0.25, 0.4433, 0.2877, 0.4396, 0.2968, 0.4854, 0.25, 0.49])
me_cylinder_001.materials.append(mat_green_metal)
me_cylinder_001.update()
me_cylinder_002 = bpy.data.meshes.new('Cylinder.002')
me_cylinder_002.from_pydata([(0.0, 1.0, -1.0), (0.0, 1.0, 1.0), (0.1951, 0.9808, -1.0), (0.1951, 0.9808, 1.0), (0.3827, 0.9239, -1.0), (0.3827, 0.9239, 1.0), (0.5556, 0.8315, -1.0), (0.5556, 0.8315, 1.0), (0.7071, 0.7071, -1.0), (0.7071, 0.7071, 1.0), (0.8315, 0.5556, -1.0), (0.8315, 0.5556, 1.0), (0.9239, 0.3827, -1.0), (0.9239, 0.3827, 1.0), (0.9808, 0.1951, -1.0), (0.9808, 0.1951, 1.0), (1.0, 0.0, -1.0), (1.0, 0.0, 1.0), (0.9808, -0.1951, -1.0), (0.9808, -0.1951, 1.0), (0.9239, -0.3827, -1.0), (0.9239, -0.3827, 1.0), (0.8315, -0.5556, -1.0), (0.8315, -0.5556, 1.0), (0.7071, -0.7071, -1.0), (0.7071, -0.7071, 1.0), (0.5556, -0.8315, -1.0), (0.5556, -0.8315, 1.0), (0.3827, -0.9239, -1.0), (0.3827, -0.9239, 1.0), (0.1951, -0.9808, -1.0), (0.1951, -0.9808, 1.0), (0.0, -1.0, -1.0), (0.0, -1.0, 1.0), (-0.1951, -0.9808, -1.0), (-0.1951, -0.9808, 1.0), (-0.3827, -0.9239, -1.0), (-0.3827, -0.9239, 1.0), (-0.5556, -0.8315, -1.0), (-0.5556, -0.8315, 1.0), (-0.7071, -0.7071, -1.0), (-0.7071, -0.7071, 1.0), (-0.8315, -0.5556, -1.0), (-0.8315, -0.5556, 1.0), (-0.9239, -0.3827, -1.0), (-0.9239, -0.3827, 1.0), (-0.9808, -0.1951, -1.0), (-0.9808, -0.1951, 1.0), (-1.0, 0.0, -1.0), (-1.0, 0.0, 1.0), (-0.9808, 0.1951, -1.0), (-0.9808, 0.1951, 1.0), (-0.9239, 0.3827, -1.0), (-0.9239, 0.3827, 1.0), (-0.8315, 0.5556, -1.0), (-0.8315, 0.5556, 1.0), (-0.7071, 0.7071, -1.0), (-0.7071, 0.7071, 1.0), (-0.5556, 0.8315, -1.0), (-0.5556, 0.8315, 1.0), (-0.3827, 0.9239, -1.0), (-0.3827, 0.9239, 1.0), (-0.1951, 0.9808, -1.0), (-0.1951, 0.9808, 1.0)], [], [(0, 1, 3, 2), (2, 3, 5, 4), (4, 5, 7, 6), (6, 7, 9, 8), (8, 9, 11, 10), (10, 11, 13, 12), (12, 13, 15, 14), (14, 15, 17, 16), (16, 17, 19, 18), (18, 19, 21, 20), (20, 21, 23, 22), (22, 23, 25, 24), (24, 25, 27, 26), (26, 27, 29, 28), (28, 29, 31, 30), (30, 31, 33, 32), (32, 33, 35, 34), (34, 35, 37, 36), (36, 37, 39, 38), (38, 39, 41, 40), (40, 41, 43, 42), (42, 43, 45, 44), (44, 45, 47, 46), (46, 47, 49, 48), (48, 49, 51, 50), (50, 51, 53, 52), (52, 53, 55, 54), (54, 55, 57, 56), (56, 57, 59, 58), (58, 59, 61, 60), (3, 1, 63, 61, 59, 57, 55, 53, 51, 49, 47, 45, 43, 41, 39, 37, 35, 33, 31, 29, 27, 25, 23, 21, 19, 17, 15, 13, 11, 9, 7, 5), (60, 61, 63, 62), (62, 63, 1, 0), (0, 2, 4, 6, 8, 10, 12, 14, 16, 18, 20, 22, 24, 26, 28, 30, 32, 34, 36, 38, 40, 42, 44, 46, 48, 50, 52, 54, 56, 58, 60, 62)])
me_cylinder_002.polygons.foreach_set('use_smooth', [True] * 34)
_uv = me_cylinder_002.uv_layers.new(name='UVMap')
_uv.uv.foreach_set('vector', [1.0, 0.5, 1.0, 1.0, 0.9688, 1.0, 0.9688, 0.5, 0.9688, 0.5, 0.9688, 1.0, 0.9375, 1.0, 0.9375, 0.5, 0.9375, 0.5, 0.9375, 1.0, 0.9062, 1.0, 0.9062, 0.5, 0.9062, 0.5, 0.9062, 1.0, 0.875, 1.0, 0.875, 0.5, 0.875, 0.5, 0.875, 1.0, 0.8438, 1.0, 0.8438, 0.5, 0.8438, 0.5, 0.8438, 1.0, 0.8125, 1.0, 0.8125, 0.5, 0.8125, 0.5, 0.8125, 1.0, 0.7812, 1.0, 0.7812, 0.5, 0.7812, 0.5, 0.7812, 1.0, 0.75, 1.0, 0.75, 0.5, 0.75, 0.5, 0.75, 1.0, 0.7188, 1.0, 0.7188, 0.5, 0.7188, 0.5, 0.7188, 1.0, 0.6875, 1.0, 0.6875, 0.5, 0.6875, 0.5, 0.6875, 1.0, 0.6562, 1.0, 0.6562, 0.5, 0.6562, 0.5, 0.6562, 1.0, 0.625, 1.0, 0.625, 0.5, 0.625, 0.5, 0.625, 1.0, 0.5938, 1.0, 0.5938, 0.5, 0.5938, 0.5, 0.5938, 1.0, 0.5625, 1.0, 0.5625, 0.5, 0.5625, 0.5, 0.5625, 1.0, 0.5312, 1.0, 0.5312, 0.5, 0.5312, 0.5, 0.5312, 1.0, 0.5, 1.0, 0.5, 0.5, 0.5, 0.5, 0.5, 1.0, 0.4688, 1.0, 0.4688, 0.5, 0.4688, 0.5, 0.4688, 1.0, 0.4375, 1.0, 0.4375, 0.5, 0.4375, 0.5, 0.4375, 1.0, 0.4062, 1.0, 0.4062, 0.5, 0.4062, 0.5, 0.4062, 1.0, 0.375, 1.0, 0.375, 0.5, 0.375, 0.5, 0.375, 1.0, 0.3438, 1.0, 0.3438, 0.5, 0.3438, 0.5, 0.3438, 1.0, 0.3125, 1.0, 0.3125, 0.5, 0.3125, 0.5, 0.3125, 1.0, 0.2812, 1.0, 0.2812, 0.5, 0.2812, 0.5, 0.2812, 1.0, 0.25, 1.0, 0.25, 0.5, 0.25, 0.5, 0.25, 1.0, 0.2188, 1.0, 0.2188, 0.5, 0.2188, 0.5, 0.2188, 1.0, 0.1875, 1.0, 0.1875, 0.5, 0.1875, 0.5, 0.1875, 1.0, 0.1562, 1.0, 0.1562, 0.5, 0.1562, 0.5, 0.1562, 1.0, 0.125, 1.0, 0.125, 0.5, 0.125, 0.5, 0.125, 1.0, 0.09375, 1.0, 0.09375, 0.5, 0.09375, 0.5, 0.09375, 1.0, 0.0625, 1.0, 0.0625, 0.5, 0.2968, 0.4854, 0.25, 0.49, 0.2032, 0.4854, 0.1582, 0.4717, 0.1167, 0.4496, 0.08029, 0.4197, 0.05045, 0.3833, 0.02827, 0.3418, 0.01461, 0.2968, 0.01, 0.25, 0.01461, 0.2032, 0.02827, 0.1582, 0.05045, 0.1167, 0.08029, 0.08029, 0.1167, 0.05045, 0.1582, 0.02827, 0.2032, 0.01461, 0.25, 0.01, 0.2968, 0.01461, 0.3418, 0.02827, 0.3833, 0.05045, 0.4197, 0.08029, 0.4496, 0.1167, 0.4717, 0.1582, 0.4854, 0.2032, 0.49, 0.25, 0.4854, 0.2968, 0.4717, 0.3418, 0.4496, 0.3833, 0.4197, 0.4197, 0.3833, 0.4496, 0.3418, 0.4717, 0.0625, 0.5, 0.0625, 1.0, 0.03125, 1.0, 0.03125, 0.5, 0.03125, 0.5, 0.03125, 1.0, 0.0, 1.0, 0.0, 0.5, 0.75, 0.49, 0.7968, 0.4854, 0.8418, 0.4717, 0.8833, 0.4496, 0.9197, 0.4197, 0.9496, 0.3833, 0.9717, 0.3418, 0.9854, 0.2968, 0.99, 0.25, 0.9854, 0.2032, 0.9717, 0.1582, 0.9496, 0.1167, 0.9197, 0.08029, 0.8833, 0.05045, 0.8418, 0.02827, 0.7968, 0.01461, 0.75, 0.01, 0.7032, 0.01461, 0.6582, 0.02827, 0.6167, 0.05045, 0.5803, 0.08029, 0.5504, 0.1167, 0.5283, 0.1582, 0.5146, 0.2032, 0.51, 0.25, 0.5146, 0.2968, 0.5283, 0.3418, 0.5504, 0.3833, 0.5803, 0.4197, 0.6167, 0.4496, 0.6582, 0.4717, 0.7032, 0.4854])
me_cylinder_002.materials.append(mat_green_metal)
me_cylinder_002.update()

# ---- objects
ob_empty = bpy.data.objects.new('Empty', None)
ob_cylinder = bpy.data.objects.new('Cylinder', me_cylinder)
ob_cube = bpy.data.objects.new('Cube', me_cube_001)
ob_cube_001 = bpy.data.objects.new('Cube.001', me_cube_002)
ob_barrel = bpy.data.objects.new('Barrel', me_cylinder_001)
ob_cylinder_001 = bpy.data.objects.new('Cylinder.001', me_cylinder_002)

# ---- transforms, parenting, visibility, modifiers, constraints
ob_empty.location = (0.0, 0.0, 0.0)
ob_empty.rotation_euler = (1.571, -0.0, 1.571)
ob_empty.empty_display_type = 'IMAGE'
ob_empty.empty_display_size = 5.0
ob_empty.use_empty_image_alpha = True
ob_empty.color = (1.0, 1.0, 1.0, 0.1496)
ob_empty.show_in_front = True
ob_cylinder.location = (-5.259e-09, -0.8584, 0.4299)
ob_cylinder.rotation_euler = (-1.571, -2.22e-16, 2.22e-16)
ob_cylinder.scale = (0.2431, 0.2431, 0.9034)
_m = ob_cylinder.modifiers.new('Solidify', 'SOLIDIFY')
_m.thickness = 0.07
_m = ob_cylinder.modifiers.new('Auto Smooth', 'NODES')
_m.node_group = ng_auto_smooth
_gi = [s.identifier for s in ng_auto_smooth.interface.items_tree if s.item_type == 'SOCKET' and s.in_out == 'INPUT']
_m[_gi[1]] = 0.5236  # Angle
ob_cube.location = (2.249e-17, -0.883, 0.2094)
ob_cube.scale = (0.1512, 0.09274, 0.09274)
ob_cube_001.location = (0.2549, -0.05697, 0.4526)
ob_cube_001.scale = (0.005931, 0.2201, 0.1288)
ob_barrel.location = (0.0, 0.0, 0.4299)
ob_barrel.rotation_euler = (-1.571, -2.22e-16, 2.22e-16)
ob_barrel.scale = (0.2431, 0.2431, 1.663)
_m = ob_barrel.modifiers.new('Auto Smooth', 'NODES')
_m.node_group = ng_auto_smooth
_gi = [s.identifier for s in ng_auto_smooth.interface.items_tree if s.item_type == 'SOCKET' and s.in_out == 'INPUT']
_m[_gi[1]] = 0.5236  # Angle
ob_cylinder_001.location = (0.307, -0.8474, 0.6161)
ob_cylinder_001.rotation_euler = (-1.571, -2.22e-16, 2.22e-16)
ob_cylinder_001.scale = (0.07139, 0.07139, 0.2134)
_m = ob_cylinder_001.modifiers.new('Auto Smooth', 'NODES')
_m.node_group = ng_auto_smooth
_gi = [s.identifier for s in ng_auto_smooth.interface.items_tree if s.item_type == 'SOCKET' and s.in_out == 'INPUT']
_m[_gi[1]] = 0.5236  # Angle

# ---- collection membership
col_collection.objects.link(ob_empty)
col_collection.objects.link(ob_cylinder)
col_collection.objects.link(ob_cube)
col_collection.objects.link(ob_cube_001)
col_collection.objects.link(ob_barrel)
col_collection.objects.link(ob_cylinder_001)

# ---- scene / render settings (as saved in the file)
scene.frame_start = 1; scene.frame_end = 250; scene.frame_set(1)
scene.render.engine = 'BLENDER_EEVEE_NEXT'
scene.cycles.sampling_pattern = 'TABULATED_SOBOL'
scene.cycles.use_light_tree = False
scene.view_settings.view_transform = 'Filmic'
bpy.context.view_layer.update()

# ---- added for rendering (the .blend has no active camera and no usable light): camera, sun
cam_auto = bpy.data.cameras.new('AutoCamera')
cam_auto.lens = 50.0
cam_auto.sensor_width = 36.0
cam_auto.clip_end = 1000.0
ob_auto_camera = bpy.data.objects.new('AutoCamera', cam_auto)
scene.collection.objects.link(ob_auto_camera)
ob_auto_camera.location = (3.73743, -4.29369, 3.12554)
ob_auto_camera.rotation_euler = (1.09748, -7.21219e-08, 0.694738)
scene.camera = ob_auto_camera
light_auto_sun = bpy.data.lights.new('AutoSun', 'SUN')
light_auto_sun.energy = 3.0
light_auto_sun.angle = 0.0523599
ob_auto_sun = bpy.data.objects.new('AutoSun', light_auto_sun)
scene.collection.objects.link(ob_auto_sun)
ob_auto_sun.rotation_euler = (0.872665, 0.174533, 0.523599)
bpy.context.view_layer.update()
